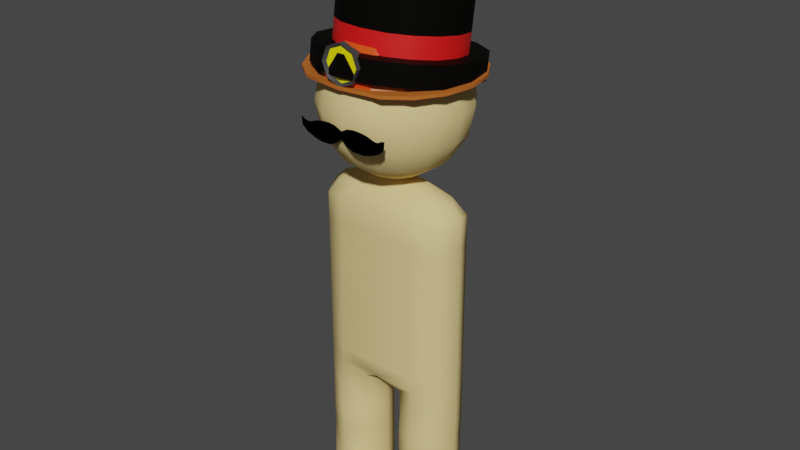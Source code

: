 # Source: player.blend  (saved by Blender 3.3.6; exported with 4.5.12 LTS)
import bpy
from mathutils import Matrix  # noqa: F401  (used for matrix-valued properties, if any)

bpy.ops.wm.read_factory_settings(use_empty=True)
scene = bpy.context.scene
scene.name = 'Scene'

# ---- collections
col_collection = bpy.data.collections.new('Collection'); scene.collection.children.link(col_collection)

# ---- materials (node trees are filled in below, after node groups)
mat_skin = bpy.data.materials.new('Skin')
mat_skin.alpha_threshold = 0.0
mat_skin.use_transparent_shadow = False
mat_skin.roughness = 0.5
mat_skin.line_color = (0.0, 0.0, 0.0, 1.0)
mat_hardhatbase = bpy.data.materials.new('HardHatBase')
mat_hardhatbase.alpha_threshold = 0.0
mat_hardhatbase.use_transparent_shadow = False
mat_hardhatbase.roughness = 0.5
mat_hardhatbase.line_color = (0.0, 0.0, 0.0, 1.0)
mat_hardhatlamp = bpy.data.materials.new('HardHatLamp')
mat_hardhatlamp.use_transparent_shadow = False
mat_hardhatlampbase = bpy.data.materials.new('HardHatLampBase')
mat_hardhatlampbase.use_transparent_shadow = False
mat_hardhatcrest = bpy.data.materials.new('HardHatCrest')
mat_hardhatcrest.use_transparent_shadow = False
mat_mustache = bpy.data.materials.new('Mustache')
mat_mustache.alpha_threshold = 0.0
mat_mustache.use_transparent_shadow = False
mat_mustache.roughness = 0.5
mat_mustache.line_color = (0.0, 0.0, 0.0, 1.0)
mat_tophatbase = bpy.data.materials.new('TopHatBase')
mat_tophatbase.alpha_threshold = 0.0
mat_tophatbase.use_transparent_shadow = False
mat_tophatbase.roughness = 0.5
mat_tophatbase.line_color = (0.0, 0.0, 0.0, 1.0)
mat_tophattrim = bpy.data.materials.new('TopHatTrim')
mat_tophattrim.use_transparent_shadow = False

# ---- node groups
ng_auto_smooth = bpy.data.node_groups.new('Auto Smooth', 'GeometryNodeTree')
_s = ng_auto_smooth.interface.new_socket(name='Geometry', in_out='OUTPUT', socket_type='NodeSocketGeometry')
_s = ng_auto_smooth.interface.new_socket(name='Geometry', in_out='INPUT', socket_type='NodeSocketGeometry')
_s = ng_auto_smooth.interface.new_socket(name='Angle', in_out='INPUT', socket_type='NodeSocketFloat')
_s.subtype = 'ANGLE'
_s.min_value = 0.0
_s.max_value = 3.142
ng_auto_smooth.is_modifier = True
_N = ng_auto_smooth.nodes; _L = ng_auto_smooth.links
n0 = _N.new('NodeGroupOutput'); n0.name = 'Group Output'; n0.location = (480, -100)
n1 = _N.new('NodeGroupInput'); n1.name = 'Group Input'; n1.location = (-420, -300)
n2 = _N.new('NodeGroupInput'); n2.name = 'Group Input.001'; n2.location = (-60, -100)
n3 = _N.new('GeometryNodeSetShadeSmooth'); n3.name = 'Set Shade Smooth'; n3.location = (120, -100)
n3.domain = 'EDGE'
n4 = _N.new('GeometryNodeSetShadeSmooth'); n4.name = 'Set Shade Smooth.001'; n4.location = (300, -100)
n5 = _N.new('GeometryNodeInputMeshEdgeAngle'); n5.name = 'Edge Angle'; n5.location = (-420, -220)
n6 = _N.new('GeometryNodeInputEdgeSmooth'); n6.name = 'Is Edge Smooth'; n6.location = (-60, -160)
n7 = _N.new('GeometryNodeInputShadeSmooth'); n7.name = 'Is Face Smooth'; n7.location = (-240, -340)
n8 = _N.new('FunctionNodeBooleanMath'); n8.name = 'Boolean Math'; n8.location = (-60, -220)
n9 = _N.new('FunctionNodeCompare'); n9.name = 'Compare'; n9.location = (-240, -180)
n9.operation = 'LESS_EQUAL'
_L.new(n5.outputs[0], n9.inputs[0])
_L.new(n4.outputs[0], n0.inputs[0])
_L.new(n1.outputs[1], n9.inputs[1])
_L.new(n9.outputs[0], n8.inputs[0])
_L.new(n7.outputs[0], n8.inputs[1])
_L.new(n2.outputs[0], n3.inputs[0])
_L.new(n6.outputs[0], n3.inputs[1])
_L.new(n3.outputs[0], n4.inputs[0])
_L.new(n8.outputs[0], n3.inputs[2])
n0.is_active_output = True

# ---- material node trees
mat_skin.use_nodes = True; mat_skin.node_tree.nodes.clear()
_N = mat_skin.node_tree.nodes; _L = mat_skin.node_tree.links
n0 = _N.new('ShaderNodeOutputMaterial'); n0.name = 'Material Output'; n0.location = (300, 300)
n1 = _N.new('ShaderNodeBsdfPrincipled'); n1.name = 'Principled BSDF'; n1.location = (10, 300)
n1.distribution = 'GGX'
n1.subsurface_method = 'RANDOM_WALK_SKIN'
n1.inputs[0].default_value = (0.8, 0.6219, 0.2695, 1.0)
n1.inputs[3].default_value = 1.45
n1.inputs[13].default_value = 0.0
n1.inputs[27].default_value = (0.0, 0.0, 0.0, 1.0)
n1.inputs[28].default_value = 1.0
n2 = _N.new('ShaderNodeHueSaturation'); n2.name = 'Hue Saturation Value'; n2.location = (-280, 280)
n2.inputs[0].default_value = 0.0
_L.new(n1.outputs[0], n0.inputs[0])
n0.is_active_output = True
mat_hardhatbase.use_nodes = True; mat_hardhatbase.node_tree.nodes.clear()
_N = mat_hardhatbase.node_tree.nodes; _L = mat_hardhatbase.node_tree.links
n0 = _N.new('ShaderNodeOutputMaterial'); n0.name = 'Material Output'; n0.location = (300, 300)
n1 = _N.new('ShaderNodeBsdfPrincipled'); n1.name = 'Principled BSDF'; n1.location = (10, 300)
n1.distribution = 'GGX'
n1.subsurface_method = 'RANDOM_WALK_SKIN'
n1.inputs[0].default_value = (0.5173, 0.1369, 0.01961, 1.0)
n1.inputs[3].default_value = 1.45
n1.inputs[27].default_value = (0.0, 0.0, 0.0, 1.0)
n1.inputs[28].default_value = 1.0
_L.new(n1.outputs[0], n0.inputs[0])
n0.is_active_output = True
mat_hardhatlamp.use_nodes = True; mat_hardhatlamp.node_tree.nodes.clear()
_N = mat_hardhatlamp.node_tree.nodes; _L = mat_hardhatlamp.node_tree.links
n0 = _N.new('ShaderNodeBsdfPrincipled'); n0.name = 'Principled BSDF'; n0.location = (10, 300)
n0.distribution = 'GGX'
n0.subsurface_method = 'RANDOM_WALK_SKIN'
n0.inputs[0].default_value = (1.0, 0.9055, 0.0, 1.0)
n0.inputs[3].default_value = 1.45
n0.inputs[27].default_value = (0.0, 0.0, 0.0, 1.0)
n0.inputs[28].default_value = 1.0
n1 = _N.new('ShaderNodeOutputMaterial'); n1.name = 'Material Output'; n1.location = (300, 300)
_L.new(n0.outputs[0], n1.inputs[0])
n1.is_active_output = True
mat_hardhatlampbase.use_nodes = True; mat_hardhatlampbase.node_tree.nodes.clear()
_N = mat_hardhatlampbase.node_tree.nodes; _L = mat_hardhatlampbase.node_tree.links
n0 = _N.new('ShaderNodeBsdfPrincipled'); n0.name = 'Principled BSDF'; n0.location = (10, 300)
n0.distribution = 'GGX'
n0.subsurface_method = 'RANDOM_WALK_SKIN'
n0.inputs[0].default_value = (0.04955, 0.04955, 0.04955, 1.0)
n0.inputs[3].default_value = 1.45
n0.inputs[27].default_value = (0.0, 0.0, 0.0, 1.0)
n0.inputs[28].default_value = 1.0
n1 = _N.new('ShaderNodeOutputMaterial'); n1.name = 'Material Output'; n1.location = (300, 300)
_L.new(n0.outputs[0], n1.inputs[0])
n1.is_active_output = True
mat_hardhatcrest.use_nodes = True; mat_hardhatcrest.node_tree.nodes.clear()
_N = mat_hardhatcrest.node_tree.nodes; _L = mat_hardhatcrest.node_tree.links
n0 = _N.new('ShaderNodeBsdfPrincipled'); n0.name = 'Principled BSDF'; n0.location = (10, 300)
n0.distribution = 'GGX'
n0.subsurface_method = 'RANDOM_WALK_SKIN'
n0.inputs[0].default_value = (0.8, 0.0752, 0.004678, 1.0)
n0.inputs[3].default_value = 1.45
n0.inputs[27].default_value = (0.0, 0.0, 0.0, 1.0)
n0.inputs[28].default_value = 1.0
n1 = _N.new('ShaderNodeOutputMaterial'); n1.name = 'Material Output'; n1.location = (300, 300)
_L.new(n0.outputs[0], n1.inputs[0])
n1.is_active_output = True
mat_mustache.use_nodes = True; mat_mustache.node_tree.nodes.clear()
_N = mat_mustache.node_tree.nodes; _L = mat_mustache.node_tree.links
n0 = _N.new('ShaderNodeOutputMaterial'); n0.name = 'Material Output'; n0.location = (300, 300)
n1 = _N.new('ShaderNodeBsdfPrincipled'); n1.name = 'Principled BSDF'; n1.location = (10, 300)
n1.distribution = 'GGX'
n1.subsurface_method = 'RANDOM_WALK_SKIN'
n1.inputs[0].default_value = (0.0, 0.0, 0.0, 1.0)
n1.inputs[3].default_value = 1.45
n1.inputs[13].default_value = 0.0
n1.inputs[27].default_value = (0.0, 0.0, 0.0, 1.0)
n1.inputs[28].default_value = 1.0
n2 = _N.new('ShaderNodeHueSaturation'); n2.name = 'Hue Saturation Value'; n2.location = (-280, 280)
n2.inputs[0].default_value = 0.0
_L.new(n1.outputs[0], n0.inputs[0])
n0.is_active_output = True
mat_tophatbase.use_nodes = True; mat_tophatbase.node_tree.nodes.clear()
_N = mat_tophatbase.node_tree.nodes; _L = mat_tophatbase.node_tree.links
n0 = _N.new('ShaderNodeOutputMaterial'); n0.name = 'Material Output'; n0.location = (300, 300)
n1 = _N.new('ShaderNodeBsdfPrincipled'); n1.name = 'Principled BSDF'; n1.location = (10, 300)
n1.distribution = 'GGX'
n1.subsurface_method = 'RANDOM_WALK_SKIN'
n1.inputs[0].default_value = (0.003095, 0.002765, 0.001896, 1.0)
n1.inputs[3].default_value = 1.45
n1.inputs[13].default_value = 0.02362
n1.inputs[27].default_value = (0.0, 0.0, 0.0, 1.0)
n1.inputs[28].default_value = 1.0
n2 = _N.new('ShaderNodeHueSaturation'); n2.name = 'Hue Saturation Value'; n2.location = (-280, 280)
n2.inputs[0].default_value = 0.0
_L.new(n1.outputs[0], n0.inputs[0])
n0.is_active_output = True
mat_tophattrim.use_nodes = True; mat_tophattrim.node_tree.nodes.clear()
_N = mat_tophattrim.node_tree.nodes; _L = mat_tophattrim.node_tree.links
n0 = _N.new('ShaderNodeBsdfPrincipled'); n0.name = 'Principled BSDF'; n0.location = (10, 300)
n0.distribution = 'GGX'
n0.subsurface_method = 'RANDOM_WALK_SKIN'
n0.inputs[0].default_value = (0.8, 0.007796, 0.007796, 1.0)
n0.inputs[3].default_value = 1.45
n0.inputs[27].default_value = (0.0, 0.0, 0.0, 1.0)
n0.inputs[28].default_value = 1.0
n1 = _N.new('ShaderNodeOutputMaterial'); n1.name = 'Material Output'; n1.location = (300, 300)
_L.new(n0.outputs[0], n1.inputs[0])
n1.is_active_output = True

# ---- world
world_world = bpy.data.worlds.new('World'); scene.world = world_world
world_world.use_nodes = True; world_world.node_tree.nodes.clear()
_N = world_world.node_tree.nodes; _L = world_world.node_tree.links
n0 = _N.new('ShaderNodeOutputWorld'); n0.name = 'World Output'; n0.location = (300, 300)
n1 = _N.new('ShaderNodeBackground'); n1.name = 'Background'; n1.location = (10, 300)
n1.inputs[0].default_value = (0.05088, 0.05088, 0.05088, 1.0)
_L.new(n1.outputs[0], n0.inputs[0])
n0.is_active_output = True
world_world.color = (0.05088, 0.05088, 0.05088)
world_world.use_sun_shadow = False
world_world.sun_shadow_jitter_overblur = 0.0

# ---- meshes
me_cube = bpy.data.meshes.new('Cube')
me_cube.from_pydata([(-0.146, 0.1039, -0.4773), (-0.2195, 0.07349, -0.4773), (-0.07249, 0.07349, -0.4773), (-0.07249, -0.08022, -0.4773), (-0.04205, 2.258e-10, -0.4773), (-0.2195, -0.08022, -0.4773), (-0.146, -0.1107, -0.4773), (-0.1478, 0.1039, 0.05254), (-0.2213, 0.07349, 0.05254), (-0.2517, 7.18e-10, 0.05254), (-0.2213, -0.07349, 0.05254), (-0.1478, -0.1039, 0.05254), (0.0, -0.1035, 0.05254), (-0.2499, 2.258e-10, -0.4773), (0.0, 0.1038, 0.05254), (0.0, 0.07596, 0.004244), (0.0, 7.18e-10, 0.004244), (0.0, -0.1035, 0.004244), (-0.1478, -0.1039, 0.004244), (-0.2213, -0.07349, 0.004244), (-0.2517, 7.18e-10, 0.004244), (-0.2213, 0.07353, 0.004244), (-0.1478, 0.1128, 0.004244), (-0.1478, 0.106, -0.04026), (-0.2213, 0.07349, -0.04026), (-0.2517, 7.18e-10, -0.04026), (-0.2213, -0.07349, -0.04026), (-0.1478, -0.1039, -0.04026), (-0.07432, -0.07349, -0.04026), (-0.04388, 7.18e-10, -0.04026), (-0.07432, 0.07349, -0.04026), (-0.07432, 0.07329, -0.1593), (-0.04388, 7.18e-10, -0.1593), (-0.07432, -0.07415, -0.1593), (-0.1478, -0.108, -0.1593), (-0.2213, -0.074, -0.1593), (-0.2517, 7.18e-10, -0.1593), (-0.2213, 0.07334, -0.1593), (-0.1478, 0.1027, -0.1593), (-0.146, 0.1014, -0.2014), (-0.2195, 0.07279, -0.2014), (-0.2499, 2.258e-10, -0.2014), (-0.2195, -0.07583, -0.2014), (-0.146, -0.1125, -0.2014), (-0.07249, -0.07583, -0.2014), (-0.04205, 2.258e-10, -0.2014), (-0.07249, 0.07279, -0.2014), (-0.07249, 0.07267, -0.2271), (-0.04205, 2.258e-10, -0.2271), (-0.07249, -0.07626, -0.2271), (-0.146, -0.1136, -0.2271), (-0.2195, -0.07626, -0.2271), (-0.2499, 2.258e-10, -0.2271), (-0.2195, 0.07267, -0.2271), (-0.146, 0.101, -0.2271), (-0.146, 0.1014, -0.2546), (-0.2195, 0.07281, -0.2546), (-0.2499, 2.258e-10, -0.2546), (-0.2195, -0.07577, -0.2546), (-0.146, -0.1124, -0.2546), (-0.07249, -0.07577, -0.2546), (-0.04205, 2.258e-10, -0.2546), (-0.07249, 0.07281, -0.2546), (-0.07249, 0.07334, -0.2967), (-0.04205, 2.258e-10, -0.2967), (-0.07249, -0.074, -0.2967), (-0.146, -0.1078, -0.2967), (-0.2195, -0.074, -0.2967), (-0.2499, 2.258e-10, -0.2967), (-0.2195, 0.07334, -0.2967), (-0.146, 0.1028, -0.2967), (-0.146, 0.1039, -0.4982), (-0.2195, 0.07349, -0.4982), (-0.2499, -0.02878, -0.4982), (-0.2195, -0.1386, -0.4982), (-0.146, -0.169, -0.4982), (-0.07249, -0.1386, -0.4982), (-0.04205, 2.258e-10, -0.4982), (-0.07249, 0.07349, -0.4982), (-0.14, 0.1039, 0.6222), (-0.2213, 0.07349, 0.6014), (-0.2517, 7.18e-10, 0.6222), (-0.2213, -0.07349, 0.6014), (-0.14, -0.1039, 0.6222), (0.0, -0.1035, 0.6222), (0.0, 0.1038, 0.6222), (-0.1097, 0.07483, 0.6588), (-0.1832, 0.04795, 0.6588), (-0.2136, 7.18e-10, 0.6588), (-0.1832, -0.04975, 0.6588), (-0.1097, -0.07805, 0.6588), (0.0, -0.07777, 0.6588), (0.0, 0.08397, 0.6588), (-0.0678, 0.03998, 0.6943), (-0.107, 0.02565, 0.6943), (-0.1232, 7.825e-05, 0.6943), (-0.107, -0.02645, 0.6943), (-0.0678, -0.04154, 0.6943), (0.0, -0.04139, 0.6943), (0.0, 0.04486, 0.6943), (-0.01571, 0.0291, 0.701), (-0.02909, 0.01869, 0.701), (-0.03463, 0.0001027, 0.701), (-0.02909, -0.01918, 0.701), (-0.01571, -0.03015, 0.701), (0.0, -0.03279, 0.701), (0.0, 0.03265, 0.701), (-0.01571, 0.0291, 0.7763), (-0.02909, 0.01869, 0.7763), (-0.03463, 0.0001027, 0.7763), (-0.02909, -0.01918, 0.7763), (-0.01571, -0.03015, 0.7763), (0.0, -0.03279, 0.7763), (0.0, 0.03265, 0.7763), (0.0, 0.2255, 1.046), (0.0, 0.2441, 0.9522), (0.0, 0.2255, 0.8588), (0.0, 0.09339, 0.7268), (0.0, -0.09339, 1.178), (0.0, -0.1726, 1.125), (0.0, -0.2255, 1.046), (0.0, -0.2441, 0.9522), (0.0, -0.2255, 0.8588), (0.0, -0.1726, 0.7797), (0.0, -0.09339, 0.7268), (0.0, 4.412e-08, 0.7082), (0.0, 4.412e-08, 1.196), (-0.03612, -0.08629, 1.178), (-0.06642, -0.1594, 1.125), (-0.08667, -0.2083, 1.046), (-0.09378, -0.2255, 0.9522), (-0.08667, -0.2083, 0.8588), (-0.06642, -0.1594, 0.7797), (-0.03612, -0.08629, 0.7268), (-0.06642, -0.06604, 1.178), (-0.1224, -0.122, 1.125), (-0.1598, -0.1594, 1.046), (-0.173, -0.1726, 0.9522), (-0.1598, -0.1594, 0.8588), (-0.1224, -0.122, 0.7797), (-0.06642, -0.06604, 0.7268), (-0.08667, -0.03574, 1.178), (-0.1598, -0.06604, 1.125), (-0.2087, -0.08629, 1.046), (-0.2259, -0.09339, 0.9522), (-0.2087, -0.08629, 0.8588), (-0.1598, -0.06604, 0.7797), (-0.08667, -0.03574, 0.7268), (-0.09378, 8.776e-08, 1.178), (-0.173, 1.241e-07, 1.125), (-0.2259, 1.314e-07, 1.046), (-0.2444, 1.678e-07, 0.9522), (-0.2259, 1.314e-07, 0.8588), (-0.173, 1.241e-07, 0.7797), (-0.09378, 8.776e-08, 0.7268), (-0.08667, 0.03574, 1.178), (-0.1598, 0.06604, 1.125), (-0.2087, 0.08629, 1.046), (-0.2259, 0.0934, 0.9522), (-0.2087, 0.08629, 0.8588), (-0.1598, 0.06604, 0.7797), (-0.08667, 0.03574, 0.7268), (-0.06642, 0.06604, 1.178), (-0.1224, 0.122, 1.125), (-0.1598, 0.1594, 1.046), (-0.173, 0.1726, 0.9522), (-0.1598, 0.1594, 0.8588), (-0.1224, 0.122, 0.7797), (-0.06642, 0.06604, 0.7268), (-0.03612, 0.08629, 1.178), (-0.06642, 0.1594, 1.125), (-0.08667, 0.2083, 1.046), (-0.09378, 0.2255, 0.9522), (-0.08667, 0.2083, 0.8588), (-0.06642, 0.1594, 0.7797), (-0.03612, 0.08629, 0.7268), (0.0, 0.09339, 1.178), (0.0, 0.1726, 1.125), (0.0, 0.1726, 0.7797), (0.0, 0.1038, 0.5276), (0.0, 0.1038, 0.4326), (0.0, 0.1038, 0.3377), (0.0, 0.1038, 0.2427), (0.0, 0.1038, 0.1478), (-0.1413, 0.1039, 0.5276), (-0.1426, 0.1039, 0.4326), (-0.1439, 0.1039, 0.3377), (-0.1452, 0.1039, 0.2427), (-0.1465, 0.1039, 0.1478), (-0.2517, 7.18e-10, 0.5276), (-0.2517, 7.18e-10, 0.4326), (-0.2517, 7.18e-10, 0.3377), (-0.2517, 7.18e-10, 0.2427), (-0.2517, 7.18e-10, 0.1478), (-0.1413, -0.1039, 0.5276), (-0.1426, -0.1039, 0.4326), (-0.1439, -0.1039, 0.3377), (-0.1452, -0.1039, 0.2427), (-0.1465, -0.1039, 0.1478), (-0.2213, -0.07349, 0.5102), (-0.2213, -0.07349, 0.4187), (-0.2213, -0.07349, 0.3273), (-0.2213, -0.07349, 0.2358), (-0.2213, -0.07349, 0.1443), (-0.2213, 0.07349, 0.5102), (-0.2213, 0.07349, 0.4187), (-0.2213, 0.07349, 0.3273), (-0.2213, 0.07349, 0.2358), (-0.2213, 0.07349, 0.1443), (0.0, -0.1035, 0.1478), (0.0, -0.1035, 0.2427), (0.0, -0.1035, 0.3377), (0.0, -0.1035, 0.4326), (0.0, -0.1035, 0.5276)], [], [(74, 5, 13, 73), (76, 3, 6, 75), (78, 2, 4, 77), (73, 13, 1, 72), (75, 6, 5, 74), (77, 4, 3, 76), (71, 0, 2, 78), (21, 8, 7, 22), (22, 7, 14, 15), (72, 71, 78, 77, 76, 75, 74, 73), (18, 11, 10, 19), (20, 9, 8, 21), (72, 1, 0, 71), (17, 12, 11, 18), (19, 10, 9, 20), (26, 19, 20, 25), (28, 17, 18, 27), (30, 15, 16, 29), (25, 20, 21, 24), (27, 18, 19, 26), (29, 16, 17, 28), (23, 22, 15, 30), (24, 21, 22, 23), (31, 30, 29, 32), (33, 28, 27, 34), (35, 26, 25, 36), (37, 24, 23, 38), (38, 23, 30, 31), (32, 29, 28, 33), (34, 27, 26, 35), (36, 25, 24, 37), (43, 34, 35, 42), (45, 32, 33, 44), (39, 38, 31, 46), (40, 37, 38, 39), (42, 35, 36, 41), (44, 33, 34, 43), (46, 31, 32, 45), (41, 36, 37, 40), (54, 39, 46, 47), (48, 45, 44, 49), (50, 43, 42, 51), (52, 41, 40, 53), (47, 46, 45, 48), (49, 44, 43, 50), (51, 42, 41, 52), (53, 40, 39, 54), (60, 49, 50, 59), (62, 47, 48, 61), (57, 52, 53, 56), (59, 50, 51, 58), (61, 48, 49, 60), (55, 54, 47, 62), (56, 53, 54, 55), (58, 51, 52, 57), (63, 62, 61, 64), (65, 60, 59, 66), (67, 58, 57, 68), (69, 56, 55, 70), (70, 55, 62, 63), (64, 61, 60, 65), (66, 59, 58, 67), (68, 57, 56, 69), (5, 67, 68, 13), (3, 65, 66, 6), (2, 63, 64, 4), (13, 68, 69, 1), (6, 66, 67, 5), (4, 64, 65, 3), (0, 70, 63, 2), (1, 69, 70, 0), (203, 193, 9, 10), (209, 198, 11, 12), (208, 188, 7, 8), (198, 203, 10, 11), (188, 183, 14, 7), (193, 208, 8, 9), (83, 84, 91, 90), (81, 82, 89, 88), (79, 80, 87, 86), (85, 79, 86, 92), (82, 83, 90, 89), (80, 81, 88, 87), (90, 91, 98, 97), (88, 89, 96, 95), (86, 87, 94, 93), (92, 86, 93, 99), (89, 90, 97, 96), (87, 88, 95, 94), (97, 98, 105, 104), (106, 100, 107, 113), (95, 96, 103, 102), (93, 94, 101, 100), (99, 93, 100, 106), (96, 97, 104, 103), (94, 95, 102, 101), (108, 109, 110, 111, 112, 113, 107), (103, 104, 111, 110), (101, 102, 109, 108), (104, 105, 112, 111), (102, 103, 110, 109), (100, 101, 108, 107), (120, 119, 128, 129), (118, 126, 127), (125, 124, 133), (123, 122, 131, 132), (121, 120, 129, 130), (119, 118, 127, 128), (124, 123, 132, 133), (122, 121, 130, 131), (125, 133, 140), (132, 131, 138, 139), (130, 129, 136, 137), (128, 127, 134, 135), (133, 132, 139, 140), (131, 130, 137, 138), (129, 128, 135, 136), (127, 126, 134), (135, 134, 141, 142), (140, 139, 146, 147), (138, 137, 144, 145), (136, 135, 142, 143), (134, 126, 141), (125, 140, 147), (139, 138, 145, 146), (137, 136, 143, 144), (147, 146, 153, 154), (145, 144, 151, 152), (143, 142, 149, 150), (141, 126, 148), (125, 147, 154), (146, 145, 152, 153), (144, 143, 150, 151), (142, 141, 148, 149), (148, 126, 155), (125, 154, 161), (153, 152, 159, 160), (151, 150, 157, 158), (149, 148, 155, 156), (154, 153, 160, 161), (152, 151, 158, 159), (150, 149, 156, 157), (160, 159, 166, 167), (158, 157, 164, 165), (156, 155, 162, 163), (161, 160, 167, 168), (159, 158, 165, 166), (157, 156, 163, 164), (155, 126, 162), (125, 161, 168), (168, 167, 174, 175), (166, 165, 172, 173), (164, 163, 170, 171), (162, 126, 169), (125, 168, 175), (167, 166, 173, 174), (165, 164, 171, 172), (163, 162, 169, 170), (173, 172, 115, 116), (171, 170, 177, 114), (169, 126, 176), (125, 175, 117), (174, 173, 116, 178), (172, 171, 114, 115), (170, 169, 176, 177), (175, 174, 178, 117), (81, 80, 204, 189), (189, 204, 205, 190), (190, 205, 206, 191), (191, 206, 207, 192), (192, 207, 208, 193), (79, 85, 179, 184), (184, 179, 180, 185), (185, 180, 181, 186), (186, 181, 182, 187), (187, 182, 183, 188), (83, 82, 199, 194), (194, 199, 200, 195), (195, 200, 201, 196), (196, 201, 202, 197), (197, 202, 203, 198), (80, 79, 184, 204), (204, 184, 185, 205), (205, 185, 186, 206), (206, 186, 187, 207), (207, 187, 188, 208), (84, 83, 194, 213), (213, 194, 195, 212), (212, 195, 196, 211), (211, 196, 197, 210), (210, 197, 198, 209), (82, 81, 189, 199), (199, 189, 190, 200), (200, 190, 191, 201), (201, 191, 192, 202), (202, 192, 193, 203)])
me_cube.polygons.foreach_set('use_smooth', [True] * 196)
_uv = me_cube.uv_layers.new(name='UVMap')
_uv.uv.foreach_set('vector', [0.0, 0.0, 0.0, 0.0, 0.0, 0.0, 0.0, 0.0, 0.0, 0.0, 0.0, 0.0, 0.0, 0.0, 0.0, 0.0, 0.0, 0.0, 0.0, 0.0, 0.0, 0.0, 0.0, 0.0, 0.0, 0.0, 0.0, 0.0, 0.0, 0.0, 0.0, 0.0, 0.0, 0.0, 0.0, 0.0, 0.0, 0.0, 0.0, 0.0, 0.0, 0.0, 0.0, 0.0, 0.0, 0.0, 0.0, 0.0, 0.0, 0.0, 0.0, 0.0, 0.0, 0.0, 0.0, 0.0, 0.0, 0.0, 0.0, 0.0, 0.0, 0.0, 0.0, 0.0, 0.0, 0.0, 0.0, 0.0, 0.0, 0.0, 0.0, 0.0, 0.0, 0.0, 0.0, 0.0, 0.0, 0.0, 0.0, 0.0, 0.0, 0.0, 0.0, 0.0, 0.0, 0.0, 0.0, 0.0, 0.0, 0.0, 0.0, 0.0, 0.0, 0.0, 0.0, 0.0, 0.0, 0.0, 0.0, 0.0, 0.0, 0.0, 0.0, 0.0, 0.0, 0.0, 0.0, 0.0, 0.0, 0.0, 0.0, 0.0, 0.0, 0.0, 0.0, 0.0, 0.0, 0.0, 0.0, 0.0, 0.0, 0.0, 0.0, 0.0, 0.0, 0.0, 0.0, 0.0, 0.0, 0.0, 0.0, 0.0, 0.0, 0.0, 0.0, 0.0, 0.0, 0.0, 0.0, 0.0, 0.0, 0.0, 0.0, 0.0, 0.0, 0.0, 0.0, 0.0, 0.0, 0.0, 0.0, 0.0, 0.0, 0.0, 0.0, 0.0, 0.0, 0.0, 0.0, 0.0, 0.0, 0.0, 0.0, 0.0, 0.0, 0.0, 0.0, 0.0, 0.0, 0.0, 0.0, 0.0, 0.0, 0.0, 0.0, 0.0, 0.0, 0.0, 0.0, 0.0, 0.0, 0.0, 0.0, 0.0, 0.0, 0.0, 0.0, 0.0, 0.0, 0.0, 0.0, 0.0, 0.0, 0.0, 0.0, 0.0, 0.0, 0.0, 0.0, 0.0, 0.0, 0.0, 0.0, 0.0, 0.0, 0.0, 0.0, 0.0, 0.0, 0.0, 0.0, 0.0, 0.0, 0.0, 0.0, 0.0, 0.0, 0.0, 0.0, 0.0, 0.0, 0.0, 0.0, 0.0, 0.0, 0.0, 0.0, 0.0, 0.0, 0.0, 0.0, 0.0, 0.0, 0.0, 0.0, 0.0, 0.0, 0.0, 0.0, 0.0, 0.0, 0.0, 0.0, 0.0, 0.0, 0.0, 0.0, 0.0, 0.0, 0.0, 0.0, 0.0, 0.0, 0.0, 0.0, 0.0, 0.0, 0.0, 0.0, 0.0, 0.0, 0.0, 0.0, 0.0, 0.0, 0.0, 0.0, 0.0, 0.0, 0.0, 0.0, 0.0, 0.0, 0.0, 0.0, 0.0, 0.0, 0.0, 0.0, 0.0, 0.0, 0.0, 0.0, 0.0, 0.0, 0.0, 0.0, 0.0, 0.0, 0.0, 0.0, 0.0, 0.0, 0.0, 0.0, 0.0, 0.0, 0.0, 0.0, 0.0, 0.0, 0.0, 0.0, 0.0, 0.0, 0.0, 0.0, 0.0, 0.0, 0.0, 0.0, 0.0, 0.0, 0.0, 0.0, 0.0, 0.0, 0.0, 0.0, 0.0, 0.0, 0.0, 0.0, 0.0, 0.0, 0.0, 0.0, 0.0, 0.0, 0.0, 0.0, 0.0, 0.0, 0.0, 0.0, 0.0, 0.0, 0.0, 0.0, 0.0, 0.0, 0.0, 0.0, 0.0, 0.0, 0.0, 0.0, 0.0, 0.0, 0.0, 0.0, 0.0, 0.0, 0.0, 0.0, 0.0, 0.0, 0.0, 0.0, 0.0, 0.0, 0.0, 0.0, 0.0, 0.0, 0.0, 0.0, 0.0, 0.0, 0.0, 0.0, 0.0, 0.0, 0.0, 0.0, 0.0, 0.0, 0.0, 0.0, 0.0, 0.0, 0.0, 0.0, 0.0, 0.0, 0.0, 0.0, 0.0, 0.0, 0.0, 0.0, 0.0, 0.0, 0.0, 0.0, 0.0, 0.0, 0.0, 0.0, 0.0, 0.0, 0.0, 0.0, 0.0, 0.0, 0.0, 0.0, 0.0, 0.0, 0.0, 0.0, 0.0, 0.0, 0.0, 0.0, 0.0, 0.0, 0.0, 0.0, 0.0, 0.0, 0.0, 0.0, 0.0, 0.0, 0.0, 0.0, 0.0, 0.0, 0.0, 0.0, 0.0, 0.0, 0.0, 0.0, 0.0, 0.0, 0.0, 0.0, 0.0, 0.0, 0.0, 0.0, 0.0, 0.0, 0.0, 0.0, 0.0, 0.0, 0.0, 0.0, 0.0, 0.0, 0.0, 0.0, 0.0, 0.0, 0.0, 0.0, 0.0, 0.0, 0.0, 0.0, 0.0, 0.0, 0.0, 0.0, 0.0, 0.0, 0.0, 0.0, 0.0, 0.0, 0.0, 0.0, 0.0, 0.0, 0.0, 0.0, 0.0, 0.0, 0.0, 0.0, 0.0, 0.0, 0.0, 0.0, 0.0, 0.0, 0.0, 0.0, 0.0, 0.0, 0.0, 0.0, 0.0, 0.0, 0.0, 0.0, 0.0, 0.0, 0.0, 0.0, 0.0, 0.0, 0.0, 0.0, 0.0, 0.0, 0.0, 0.0, 0.0, 0.0, 0.0, 0.0, 0.0, 0.0, 0.0, 0.0, 0.0, 0.0, 0.0, 0.0, 0.0, 0.0, 0.0, 0.0, 0.0, 0.0, 0.0, 0.0, 0.0, 0.0, 0.0, 0.0, 0.0, 0.0, 0.0, 0.0, 0.0, 0.0, 0.0, 0.0, 0.0, 0.0, 0.0, 0.0, 0.0, 0.0, 0.0, 0.0, 0.0, 0.0, 0.0, 0.0, 0.0, 0.0, 0.0, 0.0, 0.0, 0.0, 0.0, 0.0, 0.0, 0.0, 0.0, 0.0, 0.0, 0.0, 0.0, 0.0, 0.0, 0.0, 0.0, 0.0, 0.0, 0.0, 0.0, 0.0, 0.0, 0.0, 0.0, 0.0, 0.0, 0.0, 0.0, 0.0, 0.0, 0.0, 0.0, 0.0, 0.0, 0.0, 0.0, 0.0, 0.0, 0.0, 0.0, 0.0, 0.0, 0.0, 0.0, 0.0, 0.0, 0.0, 0.0, 0.0, 0.0, 0.0, 0.0, 0.0, 0.0, 0.0, 0.0, 0.0, 0.0, 0.0, 0.0, 0.0, 0.0, 0.0, 0.0, 0.0, 0.0, 0.0, 0.0, 0.0, 0.0, 0.0, 0.0, 0.0, 0.0, 0.0, 0.0, 0.0, 0.0, 0.0, 0.0, 0.0, 0.0, 0.0, 0.0, 0.0, 0.0, 0.0, 0.0, 0.0, 0.0, 0.0, 0.0, 0.0, 0.0, 0.0, 0.0, 0.0, 0.0, 0.0, 0.0, 0.0, 0.0, 0.0, 0.0, 0.0, 0.0, 0.0, 0.0, 0.0, 0.0, 0.0, 0.0, 0.0, 0.0, 0.0, 0.0, 0.0, 0.0, 0.0, 0.0, 0.0, 0.0, 0.0, 0.0, 0.0, 0.0, 0.0, 0.0, 0.0, 0.0, 0.0, 0.0, 0.0, 0.0, 0.0, 0.0, 0.0, 0.0, 0.0, 0.0, 0.0, 0.0, 0.0, 0.0, 0.0, 0.0, 0.0, 0.0, 0.0, 0.0, 0.0, 0.0, 0.0, 0.0, 0.0, 0.0, 0.0, 0.0, 0.0, 0.0, 0.0, 0.0, 0.0, 0.0, 0.0, 0.0, 0.0, 0.0, 0.0, 0.0, 0.0, 0.0, 0.0, 0.0, 0.0, 0.0, 0.0, 0.0, 0.0, 0.0, 0.0, 0.0, 0.0, 0.0, 0.0, 0.0, 0.0, 0.0, 0.0, 0.0, 0.0, 0.0, 0.0, 0.0, 0.0, 0.0, 0.0, 0.0, 0.0, 0.0, 0.0, 0.0, 0.0, 0.0, 0.0, 0.0, 0.0, 0.0, 0.0, 0.0, 0.0, 0.0, 0.0, 0.0, 0.0, 0.0, 0.0, 0.0, 0.0, 0.0, 0.0, 0.0, 0.0, 0.0, 0.0, 0.0, 0.0, 0.0, 0.0, 0.0, 0.0, 0.0, 0.0, 0.0, 0.0, 0.0, 0.0, 0.0, 0.0, 0.0, 0.0, 0.0, 0.0, 0.0, 0.0, 0.0, 0.0, 0.0, 0.0, 0.0, 0.0, 0.0, 0.0, 0.0, 0.0, 0.0, 0.0, 0.0, 0.0, 0.0, 0.0, 0.0, 0.0, 0.0, 0.0, 0.0, 0.0, 0.0, 0.0, 0.0, 0.0, 0.0, 0.25, 0.625, 0.25, 0.75, 0.1875, 0.75, 0.1875, 0.625, 0.25, 0.875, 0.2187, 1.0, 0.1875, 0.875, 0.2187, 0.0, 0.25, 0.125, 0.1875, 0.125, 0.25, 0.25, 0.25, 0.375, 0.1875, 0.375, 0.1875, 0.25, 0.25, 0.5, 0.25, 0.625, 0.1875, 0.625, 0.1875, 0.5, 0.25, 0.75, 0.25, 0.875, 0.1875, 0.875, 0.1875, 0.75, 0.25, 0.125, 0.25, 0.25, 0.1875, 0.25, 0.1875, 0.125, 0.25, 0.375, 0.25, 0.5, 0.1875, 0.5, 0.1875, 0.375, 0.1562, 0.0, 0.1875, 0.125, 0.125, 0.125, 0.1875, 0.25, 0.1875, 0.375, 0.125, 0.375, 0.125, 0.25, 0.1875, 0.5, 0.1875, 0.625, 0.125, 0.625, 0.125, 0.5, 0.1875, 0.75, 0.1875, 0.875, 0.125, 0.875, 0.125, 0.75, 0.1875, 0.125, 0.1875, 0.25, 0.125, 0.25, 0.125, 0.125, 0.1875, 0.375, 0.1875, 0.5, 0.125, 0.5, 0.125, 0.375, 0.1875, 0.625, 0.1875, 0.75, 0.125, 0.75, 0.125, 0.625, 0.1875, 0.875, 0.1562, 1.0, 0.125, 0.875, 0.125, 0.75, 0.125, 0.875, 0.0625, 0.875, 0.0625, 0.75, 0.125, 0.125, 0.125, 0.25, 0.0625, 0.25, 0.0625, 0.125, 0.125, 0.375, 0.125, 0.5, 0.0625, 0.5, 0.0625, 0.375, 0.125, 0.625, 0.125, 0.75, 0.0625, 0.75, 0.0625, 0.625, 0.125, 0.875, 0.09375, 1.0, 0.0625, 0.875, 0.09375, 0.0, 0.125, 0.125, 0.0625, 0.125, 0.125, 0.25, 0.125, 0.375, 0.0625, 0.375, 0.0625, 0.25, 0.125, 0.5, 0.125, 0.625, 0.0625, 0.625, 0.0625, 0.5, 0.0625, 0.125, 0.0625, 0.25, 0.0, 0.25, 0.0, 0.125, 0.0625, 0.375, 0.0625, 0.5, 0.0, 0.5, 0.0, 0.375, 0.0625, 0.625, 0.0625, 0.75, 0.0, 0.75, 0.0, 0.625, 0.0625, 0.875, 0.03125, 1.0, 0.0, 0.875, 0.03125, 0.0, 0.0625, 0.125, 0.0, 0.125, 0.0625, 0.25, 0.0625, 0.375, 0.0, 0.375, 0.0, 0.25, 0.0625, 0.5, 0.0625, 0.625, 0.0, 0.625, 0.0, 0.5, 0.0625, 0.75, 0.0625, 0.875, 0.0, 0.875, 0.0, 0.75, 1.0, 0.875, 0.9687, 1.0, 0.9375, 0.875, 0.9687, 0.0, 1.0, 0.125, 0.9375, 0.125, 1.0, 0.25, 1.0, 0.375, 0.9375, 0.375, 0.9375, 0.25, 1.0, 0.5, 1.0, 0.625, 0.9375, 0.625, 0.9375, 0.5, 1.0, 0.75, 1.0, 0.875, 0.9375, 0.875, 0.9375, 0.75, 1.0, 0.125, 1.0, 0.25, 0.9375, 0.25, 0.9375, 0.125, 1.0, 0.375, 1.0, 0.5, 0.9375, 0.5, 0.9375, 0.375, 1.0, 0.625, 1.0, 0.75, 0.9375, 0.75, 0.9375, 0.625, 0.9375, 0.25, 0.9375, 0.375, 0.875, 0.375, 0.875, 0.25, 0.9375, 0.5, 0.9375, 0.625, 0.875, 0.625, 0.875, 0.5, 0.9375, 0.75, 0.9375, 0.875, 0.875, 0.875, 0.875, 0.75, 0.9375, 0.125, 0.9375, 0.25, 0.875, 0.25, 0.875, 0.125, 0.9375, 0.375, 0.9375, 0.5, 0.875, 0.5, 0.875, 0.375, 0.9375, 0.625, 0.9375, 0.75, 0.875, 0.75, 0.875, 0.625, 0.9375, 0.875, 0.9062, 1.0, 0.875, 0.875, 0.9062, 0.0, 0.9375, 0.125, 0.875, 0.125, 0.875, 0.125, 0.875, 0.25, 0.8125, 0.25, 0.8125, 0.125, 0.875, 0.375, 0.875, 0.5, 0.8125, 0.5, 0.8125, 0.375, 0.875, 0.625, 0.875, 0.75, 0.8125, 0.75, 0.8125, 0.625, 0.875, 0.875, 0.8437, 1.0, 0.8125, 0.875, 0.8437, 0.0, 0.875, 0.125, 0.8125, 0.125, 0.875, 0.25, 0.875, 0.375, 0.8125, 0.375, 0.8125, 0.25, 0.875, 0.5, 0.875, 0.625, 0.8125, 0.625, 0.8125, 0.5, 0.875, 0.75, 0.875, 0.875, 0.8125, 0.875, 0.8125, 0.75, 0.8125, 0.375, 0.8125, 0.5, 0.75, 0.5, 0.75, 0.375, 0.8125, 0.625, 0.8125, 0.75, 0.75, 0.75, 0.75, 0.625, 0.8125, 0.875, 0.7812, 1.0, 0.75, 0.875, 0.7812, 0.0, 0.8125, 0.125, 0.75, 0.125, 0.8125, 0.25, 0.8125, 0.375, 0.75, 0.375, 0.75, 0.25, 0.8125, 0.5, 0.8125, 0.625, 0.75, 0.625, 0.75, 0.5, 0.8125, 0.75, 0.8125, 0.875, 0.75, 0.875, 0.75, 0.75, 0.8125, 0.125, 0.8125, 0.25, 0.75, 0.25, 0.75, 0.125, 0.0, 0.0, 0.0, 0.0, 0.0, 0.0, 0.0, 0.0, 0.0, 0.0, 0.0, 0.0, 0.0, 0.0, 0.0, 0.0, 0.0, 0.0, 0.0, 0.0, 0.0, 0.0, 0.0, 0.0, 0.0, 0.0, 0.0, 0.0, 0.0, 0.0, 0.0, 0.0, 0.0, 0.0, 0.0, 0.0, 0.0, 0.0, 0.0, 0.0, 0.0, 0.0, 0.0, 0.0, 0.0, 0.0, 0.0, 0.0, 0.0, 0.0, 0.0, 0.0, 0.0, 0.0, 0.0, 0.0, 0.0, 0.0, 0.0, 0.0, 0.0, 0.0, 0.0, 0.0, 0.0, 0.0, 0.0, 0.0, 0.0, 0.0, 0.0, 0.0, 0.0, 0.0, 0.0, 0.0, 0.0, 0.0, 0.0, 0.0, 0.0, 0.0, 0.0, 0.0, 0.0, 0.0, 0.0, 0.0, 0.0, 0.0, 0.0, 0.0, 0.0, 0.0, 0.0, 0.0, 0.0, 0.0, 0.0, 0.0, 0.0, 0.0, 0.0, 0.0, 0.0, 0.0, 0.0, 0.0, 0.0, 0.0, 0.0, 0.0, 0.0, 0.0, 0.0, 0.0, 0.0, 0.0, 0.0, 0.0, 0.0, 0.0, 0.0, 0.0, 0.0, 0.0, 0.0, 0.0, 0.0, 0.0, 0.0, 0.0, 0.0, 0.0, 0.0, 0.0, 0.0, 0.0, 0.0, 0.0, 0.0, 0.0, 0.0, 0.0, 0.0, 0.0, 0.0, 0.0, 0.0, 0.0, 0.0, 0.0, 0.0, 0.0, 0.0, 0.0, 0.0, 0.0, 0.0, 0.0, 0.0, 0.0, 0.0, 0.0, 0.0, 0.0, 0.0, 0.0, 0.0, 0.0, 0.0, 0.0, 0.0, 0.0, 0.0, 0.0, 0.0, 0.0, 0.0, 0.0, 0.0, 0.0, 0.0, 0.0, 0.0, 0.0, 0.0, 0.0, 0.0, 0.0, 0.0, 0.0, 0.0, 0.0, 0.0, 0.0, 0.0, 0.0, 0.0, 0.0, 0.0, 0.0, 0.0, 0.0, 0.0, 0.0, 0.0, 0.0, 0.0, 0.0, 0.0, 0.0, 0.0, 0.0, 0.0, 0.0, 0.0, 0.0, 0.0, 0.0, 0.0, 0.0, 0.0, 0.0, 0.0, 0.0, 0.0, 0.0, 0.0, 0.0, 0.0, 0.0, 0.0, 0.0, 0.0, 0.0, 0.0, 0.0, 0.0, 0.0])
me_cube.materials.append(mat_skin)
me_cube.use_mirror_vertex_groups = False
me_cube.update()
me_cube_003 = bpy.data.meshes.new('Cube.003')
me_cube_003.from_pydata([(0.0, 0.2318, 1.053), (0.0, -0.2318, 1.053), (-0.07241, -0.1648, 1.131), (-0.08911, -0.2125, 1.054), (-0.06927, -0.06889, 1.187), (-0.1275, -0.1271, 1.132), (-0.1628, -0.1624, 1.055), (-0.09039, -0.03728, 1.187), (-0.1665, -0.06879, 1.132), (-0.2126, -0.0879, 1.055), (-0.09781, 8.955e-08, 1.187), (-0.1801, 1.293e-07, 1.132), (-0.2301, 1.344e-07, 1.055), (-0.09039, 0.03728, 1.187), (-0.1665, 0.06879, 1.132), (-0.2126, 0.0879, 1.055), (-0.06927, 0.06889, 1.187), (-0.1275, 0.1271, 1.132), (-0.1628, 0.1624, 1.055), (-0.07241, 0.1648, 1.131), (-0.08911, 0.2125, 1.054), (0.0, 0.2524, 1.056), (0.0, -0.2524, 1.056), (-0.1394, -0.2332, 1.056), (-0.2132, -0.1785, 1.056), (-0.2625, -0.0966, 1.056), (-0.2798, 1.365e-07, 1.056), (-0.2625, 0.0966, 1.056), (-0.2132, 0.1785, 1.056), (-0.1394, 0.2332, 1.056), (-0.06649, -0.0728, 1.185), (-0.06549, 7.406e-08, 1.193), (-0.06555, -0.02537, 1.192), (-0.06582, 0.06129, 1.188), (-0.06582, -0.06129, 1.188), (-0.06649, 0.0728, 1.185), (-0.06555, 0.02537, 1.192), (2.22e-09, -0.09749, 1.204), (2.106e-09, -0.1798, 1.149), (4.693e-10, -0.235, 1.066), (3.164e-11, 4.292e-08, 1.223), (-0.0255, -0.08994, 1.204), (-0.05882, -0.1651, 1.149), (-0.07869, -0.2164, 1.067), (-0.0255, 0.08994, 1.204), (-0.05882, 0.1651, 1.149), (-0.07869, 0.2164, 1.067), (-2.91e-09, 0.09749, 1.204), (-2.206e-09, 0.1798, 1.149), (-5.214e-11, 0.235, 1.066), (-0.02543, 5.967e-08, 1.216), (-0.02527, -0.01533, 1.215), (-0.02488, 0.03669, 1.213), (-0.02488, -0.03669, 1.213), (-0.02527, 0.01533, 1.215), (-0.05352, -0.07221, 1.203), (-0.05309, 7.4e-08, 1.21), (-0.05312, -0.02546, 1.209), (-0.05333, 0.06145, 1.205), (-0.05333, -0.06145, 1.205), (-0.05352, 0.07221, 1.203), (-0.05312, 0.02546, 1.209), (0.07241, -0.1648, 1.131), (0.08911, -0.2125, 1.054), (0.06927, -0.06889, 1.187), (0.1275, -0.1271, 1.132), (0.1628, -0.1624, 1.055), (0.09039, -0.03728, 1.187), (0.1665, -0.06879, 1.132), (0.2126, -0.0879, 1.055), (0.09781, 8.958e-08, 1.187), (0.1801, 1.293e-07, 1.132), (0.2301, 1.344e-07, 1.055), (0.09039, 0.03728, 1.187), (0.1665, 0.06879, 1.132), (0.2126, 0.0879, 1.055), (0.06927, 0.06889, 1.187), (0.1275, 0.1271, 1.132), (0.1628, 0.1624, 1.055), (0.07241, 0.1648, 1.131), (0.08911, 0.2125, 1.054), (0.1394, -0.2332, 1.056), (0.2132, -0.1785, 1.056), (0.2625, -0.0966, 1.056), (0.2798, 1.365e-07, 1.056), (0.2625, 0.0966, 1.056), (0.2132, 0.1785, 1.056), (0.1394, 0.2332, 1.056), (0.06649, -0.0728, 1.185), (0.06549, 7.402e-08, 1.193), (0.06555, -0.02537, 1.192), (0.06582, 0.06129, 1.188), (0.06582, -0.06129, 1.188), (0.06649, 0.0728, 1.185), (0.06555, 0.02537, 1.192), (0.0255, -0.08994, 1.204), (0.05882, -0.1651, 1.149), (0.07869, -0.2164, 1.067), (0.0255, 0.08994, 1.204), (0.05882, 0.1651, 1.149), (0.07869, 0.2164, 1.067), (0.02543, 5.971e-08, 1.216), (0.02527, -0.01533, 1.215), (0.02488, 0.03669, 1.213), (0.02488, -0.03669, 1.213), (0.02527, 0.01533, 1.215), (0.05352, -0.07221, 1.203), (0.05309, 7.399e-08, 1.21), (0.05312, -0.02546, 1.209), (0.05333, 0.06145, 1.205), (0.05333, -0.06145, 1.205), (0.05352, 0.07221, 1.203), (0.05312, 0.02546, 1.209), (0.0, 0.2255, 1.046), (0.0, -0.2255, 1.046), (-0.06642, -0.1594, 1.125), (-0.08667, -0.2083, 1.046), (-0.06642, -0.06604, 1.178), (-0.1224, -0.122, 1.125), (-0.1598, -0.1594, 1.046), (-0.08667, -0.03574, 1.178), (-0.1598, -0.06604, 1.125), (-0.2087, -0.08629, 1.046), (-0.09378, 8.776e-08, 1.178), (-0.173, 1.241e-07, 1.125), (-0.2259, 1.314e-07, 1.046), (-0.08667, 0.03574, 1.178), (-0.1598, 0.06604, 1.125), (-0.2087, 0.08629, 1.046), (-0.06642, 0.06604, 1.178), (-0.1224, 0.122, 1.125), (-0.1598, 0.1594, 1.046), (-0.06642, 0.1594, 1.125), (-0.08667, 0.2083, 1.046), (0.0, 0.2524, 1.046), (0.0, -0.2524, 1.046), (-0.1394, -0.2332, 1.046), (-0.2132, -0.1785, 1.046), (-0.2625, -0.0966, 1.046), (-0.2798, 1.365e-07, 1.046), (-0.2625, 0.0966, 1.046), (-0.2132, 0.1785, 1.046), (-0.1394, 0.2332, 1.046), (-0.06076, -0.06982, 1.178), (-0.06004, 7.207e-08, 1.184), (-0.06015, -0.02481, 1.183), (-0.06059, 0.06024, 1.179), (-0.06059, -0.06024, 1.179), (-0.06076, 0.06982, 1.178), (-0.06015, 0.02481, 1.183), (0.0, -0.09339, 1.195), (0.0, -0.1726, 1.142), (0.0, -0.2255, 1.063), (0.0, 4.419e-08, 1.213), (-0.02382, -0.08629, 1.195), (-0.05412, -0.1594, 1.142), (-0.07437, -0.2083, 1.063), (-0.02382, 0.08629, 1.195), (-0.05412, 0.1594, 1.142), (-0.07436, 0.2083, 1.063), (0.0, 0.09339, 1.195), (0.0, 0.1726, 1.142), (0.0, 0.2255, 1.063), (-0.023, 6.062e-08, 1.206), (-0.02304, -0.01457, 1.206), (-0.02321, 0.0353, 1.203), (-0.02321, -0.0353, 1.203), (-0.02304, 0.01457, 1.206), (-0.04846, -0.06982, 1.195), (-0.04774, 7.214e-08, 1.201), (-0.04785, -0.02481, 1.2), (-0.04828, 0.06024, 1.196), (-0.04828, -0.06024, 1.196), (-0.04846, 0.06982, 1.195), (-0.04785, 0.02481, 1.2), (0.06642, -0.1594, 1.125), (0.08667, -0.2083, 1.046), (0.06642, -0.06604, 1.178), (0.1224, -0.122, 1.125), (0.1598, -0.1594, 1.046), (0.08667, -0.03574, 1.178), (0.1598, -0.06604, 1.125), (0.2087, -0.08629, 1.046), (0.09378, 8.776e-08, 1.178), (0.173, 1.241e-07, 1.125), (0.2259, 1.314e-07, 1.046), (0.08667, 0.03574, 1.178), (0.1598, 0.06604, 1.125), (0.2087, 0.08629, 1.046), (0.06642, 0.06604, 1.178), (0.1224, 0.122, 1.125), (0.1598, 0.1594, 1.046), (0.06642, 0.1594, 1.125), (0.08667, 0.2083, 1.046), (0.1394, -0.2332, 1.046), (0.2132, -0.1785, 1.046), (0.2625, -0.0966, 1.046), (0.2798, 1.365e-07, 1.046), (0.2625, 0.0966, 1.046), (0.2132, 0.1785, 1.046), (0.1394, 0.2332, 1.046), (0.06076, -0.06982, 1.178), (0.06004, 7.207e-08, 1.184), (0.06015, -0.02481, 1.183), (0.06059, 0.06024, 1.179), (0.06059, -0.06024, 1.179), (0.06076, 0.06982, 1.178), (0.06015, 0.02481, 1.183), (0.02382, -0.08629, 1.195), (0.05412, -0.1594, 1.142), (0.07437, -0.2083, 1.063), (0.02382, 0.08629, 1.195), (0.05412, 0.1594, 1.142), (0.07436, 0.2083, 1.063), (0.023, 6.062e-08, 1.206), (0.02304, -0.01457, 1.206), (0.02321, 0.0353, 1.203), (0.02321, -0.0353, 1.203), (0.02304, 0.01457, 1.206), (0.04846, -0.06982, 1.195), (0.04774, 7.214e-08, 1.201), (0.04785, -0.02481, 1.2), (0.04828, 0.06024, 1.196), (0.04828, -0.06024, 1.196), (0.04846, 0.06982, 1.195), (0.04785, 0.02481, 1.2), (0.0, -0.1724, 1.136), (-0.01705, -0.1724, 1.13), (-0.02285, -0.1724, 1.116), (-0.01705, -0.1724, 1.102), (0.0, -0.1724, 1.096), (-0.03656, -0.2319, 1.15), (0.0, -0.2318, 1.164), (-0.05052, -0.2318, 1.116), (-0.03656, -0.2319, 1.082), (5.378e-11, -0.2318, 1.068), (-0.04228, -0.2291, 1.156), (0.0, -0.2292, 1.173), (-0.05886, -0.2291, 1.116), (-0.04228, -0.2291, 1.076), (0.0, -0.2292, 1.059), (-0.04243, -0.2284, 1.156), (-3.529e-10, -0.2371, 1.175), (-0.05905, -0.2284, 1.116), (-0.04243, -0.2284, 1.076), (0.0, -0.2371, 1.058), (-0.04346, -0.2372, 1.157), (-0.06053, -0.2372, 1.116), (-2.581e-10, -0.2284, 1.174), (-0.04346, -0.2372, 1.075), (0.0, -0.2284, 1.058), (0.01705, -0.1724, 1.13), (0.02285, -0.1724, 1.116), (0.01705, -0.1724, 1.102), (0.03656, -0.2319, 1.15), (0.05052, -0.2318, 1.116), (0.03656, -0.2319, 1.082), (0.04228, -0.2291, 1.156), (0.05886, -0.2291, 1.116), (0.04228, -0.2291, 1.076), (0.04243, -0.2284, 1.156), (0.05905, -0.2284, 1.116), (0.04243, -0.2284, 1.076), (0.04346, -0.2372, 1.157), (0.06053, -0.2372, 1.116), (0.04346, -0.2372, 1.075), (0.0, -0.1646, 1.142), (-0.02143, -0.1646, 1.135), (-0.02912, -0.1646, 1.116), (-0.02143, -0.1646, 1.098), (0.0, -0.1646, 1.09), (-0.03956, -0.2228, 1.153), (0.0, -0.2228, 1.168), (-0.05488, -0.2228, 1.116), (-0.03956, -0.2228, 1.079), (0.0, -0.2228, 1.064), (-0.04774, -0.2228, 1.162), (0.0, -0.2228, 1.181), (-0.06662, -0.2228, 1.116), (-0.04774, -0.2228, 1.07), (0.0, -0.2228, 1.052), (-0.03992, -0.2377, 1.154), (0.0, -0.2452, 1.181), (-0.05551, -0.2377, 1.116), (-0.03992, -0.2377, 1.078), (0.0, -0.2452, 1.052), (-0.04774, -0.2452, 1.162), (-0.06662, -0.2452, 1.116), (0.0, -0.2377, 1.17), (-0.04774, -0.2452, 1.07), (0.0, -0.2377, 1.062), (0.02143, -0.1646, 1.135), (0.02912, -0.1646, 1.116), (0.02143, -0.1646, 1.098), (0.03956, -0.2228, 1.153), (0.05488, -0.2228, 1.116), (0.03956, -0.2228, 1.079), (0.04774, -0.2228, 1.162), (0.06662, -0.2228, 1.116), (0.04774, -0.2228, 1.07), (0.03992, -0.2377, 1.154), (0.05551, -0.2377, 1.116), (0.03992, -0.2377, 1.078), (0.04774, -0.2452, 1.162), (0.06662, -0.2452, 1.116), (0.04774, -0.2452, 1.07)], [], [(2, 30, 4, 5), (3, 2, 5, 6), (5, 4, 7, 8), (6, 5, 8, 9), (4, 34, 32, 7), (9, 8, 11, 12), (7, 32, 31, 10), (8, 7, 10, 11), (10, 31, 36, 13), (11, 10, 13, 14), (12, 11, 14, 15), (14, 13, 16, 17), (15, 14, 17, 18), (13, 36, 33, 16), (18, 17, 19, 20), (16, 33, 35), (17, 16, 35, 19), (12, 15, 27, 26), (18, 20, 29, 28), (9, 12, 26, 25), (1, 3, 23, 22), (3, 6, 24, 23), (15, 18, 28, 27), (20, 0, 21, 29), (6, 9, 25, 24), (32, 34, 59, 57), (30, 2, 42, 55), (33, 36, 61, 58), (0, 20, 46, 49), (31, 32, 57, 56), (3, 1, 39, 43), (19, 35, 60, 45), (20, 19, 45, 46), (35, 33, 58, 60), (2, 3, 43, 42), (30, 34, 4), (36, 31, 56, 61), (34, 30, 55, 59), (39, 38, 42, 43), (37, 40, 41), (38, 37, 41, 42), (41, 53, 59, 55), (46, 45, 48, 49), (44, 40, 47), (45, 44, 47, 48), (50, 51, 40), (52, 54, 40), (51, 53, 40), (53, 41, 40), (54, 50, 40), (44, 52, 40), (45, 60, 44), (56, 57, 51, 50), (58, 61, 54, 52), (55, 42, 41), (57, 59, 53, 51), (61, 56, 50, 54), (60, 58, 52, 44), (62, 65, 64, 88), (63, 66, 65, 62), (65, 68, 67, 64), (66, 69, 68, 65), (64, 67, 90, 92), (69, 72, 71, 68), (67, 70, 89, 90), (68, 71, 70, 67), (70, 73, 94, 89), (71, 74, 73, 70), (72, 75, 74, 71), (74, 77, 76, 73), (75, 78, 77, 74), (73, 76, 91, 94), (78, 80, 79, 77), (76, 93, 91), (77, 79, 93, 76), (72, 84, 85, 75), (78, 86, 87, 80), (69, 83, 84, 72), (1, 22, 81, 63), (63, 81, 82, 66), (75, 85, 86, 78), (80, 87, 21, 0), (66, 82, 83, 69), (90, 108, 110, 92), (88, 106, 96, 62), (91, 109, 112, 94), (0, 49, 100, 80), (89, 107, 108, 90), (63, 97, 39, 1), (79, 99, 111, 93), (80, 100, 99, 79), (93, 111, 109, 91), (62, 96, 97, 63), (88, 64, 92), (94, 112, 107, 89), (92, 110, 106, 88), (39, 97, 96, 38), (37, 95, 40), (38, 96, 95, 37), (95, 106, 110, 104), (100, 49, 48, 99), (98, 47, 40), (99, 48, 47, 98), (101, 40, 102), (103, 40, 105), (102, 40, 104), (104, 40, 95), (105, 40, 101), (98, 40, 103), (99, 98, 111), (107, 101, 102, 108), (109, 103, 105, 112), (106, 95, 96), (108, 102, 104, 110), (112, 105, 101, 107), (111, 98, 103, 109), (115, 118, 117, 143), (116, 119, 118, 115), (118, 121, 120, 117), (119, 122, 121, 118), (117, 120, 145, 147), (122, 125, 124, 121), (120, 123, 144, 145), (121, 124, 123, 120), (123, 126, 149, 144), (124, 127, 126, 123), (125, 128, 127, 124), (127, 130, 129, 126), (128, 131, 130, 127), (126, 129, 146, 149), (131, 133, 132, 130), (129, 148, 146), (130, 132, 148, 129), (125, 139, 140, 128), (131, 141, 142, 133), (122, 138, 139, 125), (114, 135, 136, 116), (116, 136, 137, 119), (128, 140, 141, 131), (133, 142, 134, 113), (119, 137, 138, 122), (145, 170, 172, 147), (143, 168, 155, 115), (146, 171, 174, 149), (113, 162, 159, 133), (144, 169, 170, 145), (116, 156, 152, 114), (132, 158, 173, 148), (133, 159, 158, 132), (148, 173, 171, 146), (115, 155, 156, 116), (143, 117, 147), (149, 174, 169, 144), (147, 172, 168, 143), (152, 156, 155, 151), (150, 154, 153), (151, 155, 154, 150), (154, 168, 172, 166), (159, 162, 161, 158), (157, 160, 153), (158, 161, 160, 157), (163, 153, 164), (165, 153, 167), (164, 153, 166), (166, 153, 154), (167, 153, 163), (157, 153, 165), (158, 157, 173), (169, 163, 164, 170), (171, 165, 167, 174), (168, 154, 155), (170, 164, 166, 172), (174, 167, 163, 169), (173, 157, 165, 171), (175, 201, 177, 178), (176, 175, 178, 179), (178, 177, 180, 181), (179, 178, 181, 182), (177, 205, 203, 180), (182, 181, 184, 185), (180, 203, 202, 183), (181, 180, 183, 184), (183, 202, 207, 186), (184, 183, 186, 187), (185, 184, 187, 188), (187, 186, 189, 190), (188, 187, 190, 191), (186, 207, 204, 189), (191, 190, 192, 193), (189, 204, 206), (190, 189, 206, 192), (185, 188, 198, 197), (191, 193, 200, 199), (182, 185, 197, 196), (114, 176, 194, 135), (176, 179, 195, 194), (188, 191, 199, 198), (193, 113, 134, 200), (179, 182, 196, 195), (203, 205, 223, 221), (201, 175, 209, 219), (204, 207, 225, 222), (113, 193, 213, 162), (202, 203, 221, 220), (176, 114, 152, 210), (192, 206, 224, 212), (193, 192, 212, 213), (206, 204, 222, 224), (175, 176, 210, 209), (201, 205, 177), (207, 202, 220, 225), (205, 201, 219, 223), (152, 151, 209, 210), (150, 153, 208), (151, 150, 208, 209), (208, 217, 223, 219), (213, 212, 161, 162), (211, 153, 160), (212, 211, 160, 161), (214, 215, 153), (216, 218, 153), (215, 217, 153), (217, 208, 153), (218, 214, 153), (211, 216, 153), (212, 224, 211), (220, 221, 215, 214), (222, 225, 218, 216), (219, 209, 208), (221, 223, 217, 215), (225, 220, 214, 218), (224, 222, 216, 211), (22, 23, 136, 135), (23, 24, 137, 136), (24, 25, 138, 137), (25, 26, 139, 138), (26, 27, 140, 139), (27, 28, 141, 140), (28, 29, 142, 141), (29, 21, 134, 142), (81, 22, 135, 194), (82, 81, 194, 195), (83, 82, 195, 196), (84, 83, 196, 197), (85, 84, 197, 198), (86, 85, 198, 199), (87, 86, 199, 200), (21, 87, 200, 134), (227, 228, 229, 230, 226), (233, 231, 236, 238), (229, 228, 233, 234), (227, 226, 232, 231), (230, 229, 234, 235), (228, 227, 231, 233), (239, 238, 247, 249), (234, 233, 238, 239), (231, 232, 237, 236), (235, 234, 239, 240), (241, 248, 250, 244, 243), (236, 237, 242, 246), (240, 239, 249, 245), (238, 236, 246, 247), (248, 241, 246, 242), (241, 243, 247, 246), (243, 244, 249, 247), (244, 250, 245, 249), (251, 226, 230, 253, 252), (255, 258, 257, 254), (253, 256, 255, 252), (251, 254, 232, 226), (230, 235, 256, 253), (252, 255, 254, 251), (259, 265, 264, 258), (256, 259, 258, 255), (254, 257, 237, 232), (235, 240, 259, 256), (260, 261, 262, 250, 248), (257, 263, 242, 237), (240, 245, 265, 259), (258, 264, 263, 257), (248, 242, 263, 260), (260, 263, 264, 261), (261, 264, 265, 262), (262, 265, 245, 250), (267, 266, 270, 269, 268), (273, 278, 276, 271), (269, 274, 273, 268), (267, 271, 272, 266), (270, 275, 274, 269), (268, 273, 271, 267), (279, 289, 287, 278), (274, 279, 278, 273), (271, 276, 277, 272), (275, 280, 279, 274), (281, 283, 284, 290, 288), (276, 286, 282, 277), (280, 285, 289, 279), (278, 287, 286, 276), (288, 282, 286, 281), (281, 286, 287, 283), (283, 287, 289, 284), (284, 289, 285, 290), (291, 292, 293, 270, 266), (295, 294, 297, 298), (293, 292, 295, 296), (291, 266, 272, 294), (270, 293, 296, 275), (292, 291, 294, 295), (299, 298, 304, 305), (296, 295, 298, 299), (294, 272, 277, 297), (275, 296, 299, 280), (300, 288, 290, 302, 301), (297, 277, 282, 303), (280, 299, 305, 285), (298, 297, 303, 304), (288, 300, 303, 282), (300, 301, 304, 303), (301, 302, 305, 304), (302, 290, 285, 305)])
me_cube_003.polygons.foreach_set('use_smooth', [True] * 320)
me_cube_003.polygons.foreach_set('material_index', [0, 0, 0, 0, 0, 0, 0, 0, 0, 0, 0, 0, 0, 0, 0, 0, 0, 0, 0, 0, 0, 0, 0, 0, 0, 3, 3, 3, 3, 3, 3, 3, 3, 3, 3, 0, 3, 3, 3, 3, 3, 3, 3, 3, 3, 3, 3, 3, 3, 3, 3, 3, 3, 3, 3, 3, 3, 3, 0, 0, 0, 0, 0, 0, 0, 0, 0, 0, 0, 0, 0, 0, 0, 0, 0, 0, 0, 0, 0, 0, 0, 0, 0, 3, 3, 3, 3, 3, 3, 3, 3, 3, 3, 0, 3, 3, 3, 3, 3, 3, 3, 3, 3, 3, 3, 3, 3, 3, 3, 3, 3, 3, 3, 3, 3, 3, 0, 0, 0, 0, 0, 0, 0, 0, 0, 0, 0, 0, 0, 0, 0, 0, 0, 0, 0, 0, 0, 0, 0, 0, 0, 0, 0, 0, 0, 0, 0, 0, 0, 0, 0, 0, 0, 0, 0, 0, 0, 0, 0, 0, 0, 0, 0, 0, 0, 0, 0, 0, 0, 0, 0, 0, 0, 0, 0, 0, 0, 0, 0, 0, 0, 0, 0, 0, 0, 0, 0, 0, 0, 0, 0, 0, 0, 0, 0, 0, 0, 0, 0, 0, 0, 0, 0, 0, 0, 0, 0, 0, 0, 0, 0, 0, 0, 0, 0, 0, 0, 0, 0, 0, 0, 0, 0, 0, 0, 0, 0, 0, 0, 0, 0, 0, 0, 0, 0, 0, 0, 0, 0, 0, 0, 0, 0, 0, 0, 0, 0, 0, 0, 0, 0, 0, 0, 0, 0, 0, 0, 0, 0, 0, 0, 0, 0, 0, 0, 0, 0, 0, 0, 0, 0, 0, 0, 0, 0, 0, 0, 0, 0, 0, 0, 0, 0, 0, 0, 2, 2, 2, 2, 2, 2, 2, 2, 2, 1, 2, 2, 2, 2, 2, 2, 2, 0, 2, 2, 2, 2, 2, 2, 2, 2, 2, 1, 2, 2, 2, 2, 2, 2, 2])
_uv = me_cube_003.uv_layers.new(name='UVMap')
_uv.uv.foreach_set('vector', [0.1875, 0.75, 0.1367, 0.875, 0.125, 0.875, 0.125, 0.75, 0.1875, 0.625, 0.1875, 0.75, 0.125, 0.75, 0.125, 0.625, 0.125, 0.75, 0.125, 0.875, 0.0625, 0.875, 0.0625, 0.75, 0.125, 0.625, 0.125, 0.75, 0.0625, 0.75, 0.0625, 0.625, 0.125, 0.875, 0.1223, 0.886, 0.07206, 0.9132, 0.0625, 0.875, 0.0625, 0.625, 0.0625, 0.75, 0.0, 0.75, 0.0, 0.625, 0.0625, 0.875, 0.05294, 0.9132, 0.01124, 0.92, 0.0, 0.875, 0.0625, 0.75, 0.0625, 0.875, 0.0, 0.875, 0.0, 0.75, 1.0, 0.875, 0.9888, 0.92, 0.9471, 0.9132, 0.9375, 0.875, 1.0, 0.75, 1.0, 0.875, 0.9375, 0.875, 0.9375, 0.75, 1.0, 0.625, 1.0, 0.75, 0.9375, 0.75, 0.9375, 0.625, 0.9375, 0.75, 0.9375, 0.875, 0.875, 0.875, 0.875, 0.75, 0.9375, 0.625, 0.9375, 0.75, 0.875, 0.75, 0.875, 0.625, 0.9375, 0.875, 0.9279, 0.9132, 0.8777, 0.886, 0.875, 0.875, 0.875, 0.625, 0.875, 0.75, 0.8125, 0.75, 0.8125, 0.625, 0.875, 0.875, 0.8723, 0.886, 0.8633, 0.875, 0.875, 0.75, 0.875, 0.875, 0.8633, 0.875, 0.8125, 0.75, 1.0, 0.625, 0.9375, 0.625, 0.9375, 0.625, 1.0, 0.625, 0.875, 0.625, 0.8125, 0.625, 0.8125, 0.625, 0.875, 0.625, 0.0625, 0.625, 0.0, 0.625, 0.0, 0.625, 0.0625, 0.625, 0.25, 0.625, 0.1875, 0.625, 0.1875, 0.625, 0.25, 0.625, 0.1875, 0.625, 0.125, 0.625, 0.125, 0.625, 0.1875, 0.625, 0.9375, 0.625, 0.875, 0.625, 0.875, 0.625, 0.9375, 0.625, 0.8125, 0.625, 0.75, 0.625, 0.75, 0.625, 0.8125, 0.625, 0.125, 0.625, 0.0625, 0.625, 0.0625, 0.625, 0.125, 0.625, 0.07206, 0.9132, 0.1223, 0.886, 0.1223, 0.886, 0.07206, 0.9132, 0.1367, 0.875, 0.1875, 0.75, 0.1875, 0.75, 0.1367, 0.875, 0.8777, 0.886, 0.9279, 0.9132, 0.9279, 0.9132, 0.8777, 0.886, 0.75, 0.625, 0.8125, 0.625, 0.8125, 0.625, 0.75, 0.625, 0.01124, 0.92, 0.05294, 0.9132, 0.05294, 0.9132, 0.01124, 0.92, 0.1875, 0.625, 0.25, 0.625, 0.25, 0.625, 0.1875, 0.625, 0.8125, 0.75, 0.8633, 0.875, 0.8633, 0.875, 0.8125, 0.75, 0.8125, 0.625, 0.8125, 0.75, 0.8125, 0.75, 0.8125, 0.625, 0.8633, 0.875, 0.8723, 0.886, 0.8723, 0.886, 0.8633, 0.875, 0.1875, 0.75, 0.1875, 0.625, 0.1875, 0.625, 0.1875, 0.75, 0.1367, 0.875, 0.1277, 0.886, 0.125, 0.875, 0.9471, 0.9132, 0.9888, 0.92, 0.9888, 0.92, 0.9471, 0.9132, 0.1277, 0.886, 0.1367, 0.875, 0.1367, 0.875, 0.1277, 0.886, 0.25, 0.625, 0.25, 0.75, 0.1875, 0.75, 0.1875, 0.625, 0.25, 0.875, 0.2187, 1.0, 0.1875, 0.875, 0.25, 0.75, 0.25, 0.875, 0.1875, 0.875, 0.1875, 0.75, 0.1875, 0.875, 0.1395, 0.9332, 0.1277, 0.886, 0.1367, 0.875, 0.8125, 0.625, 0.8125, 0.75, 0.75, 0.75, 0.75, 0.625, 0.8125, 0.875, 0.7812, 1.0, 0.75, 0.875, 0.8125, 0.75, 0.8125, 0.875, 0.75, 0.875, 0.75, 0.75, 0.01949, 0.9529, 0.04399, 0.949, 0.03125, 1.0, 0.8895, 0.9332, 0.919, 0.949, 0.9062, 1.0, 0.08101, 0.949, 0.1105, 0.9332, 0.09375, 1.0, 0.1395, 0.9332, 0.1875, 0.875, 0.1562, 1.0, 0.956, 0.949, 0.9805, 0.9529, 0.9687, 1.0, 0.8125, 0.875, 0.8605, 0.9332, 0.8437, 1.0, 0.8125, 0.75, 0.8633, 0.875, 0.8125, 0.875, 0.01124, 0.92, 0.05294, 0.9132, 0.04399, 0.949, 0.01949, 0.9529, 0.8777, 0.886, 0.9279, 0.9132, 0.919, 0.949, 0.8895, 0.9332, 0.1367, 0.875, 0.1875, 0.75, 0.1875, 0.875, 0.07206, 0.9132, 0.1223, 0.886, 0.1105, 0.9332, 0.08101, 0.949, 0.9471, 0.9132, 0.9888, 0.92, 0.9805, 0.9529, 0.956, 0.949, 0.8633, 0.875, 0.8723, 0.886, 0.8605, 0.9332, 0.8125, 0.875, 0.1875, 0.75, 0.125, 0.75, 0.125, 0.875, 0.1367, 0.875, 0.1875, 0.625, 0.125, 0.625, 0.125, 0.75, 0.1875, 0.75, 0.125, 0.75, 0.0625, 0.75, 0.0625, 0.875, 0.125, 0.875, 0.125, 0.625, 0.0625, 0.625, 0.0625, 0.75, 0.125, 0.75, 0.125, 0.875, 0.0625, 0.875, 0.07206, 0.9132, 0.1223, 0.886, 0.0625, 0.625, 0.0, 0.625, 0.0, 0.75, 0.0625, 0.75, 0.0625, 0.875, 0.0, 0.875, 0.01124, 0.92, 0.05294, 0.9132, 0.0625, 0.75, 0.0, 0.75, 0.0, 0.875, 0.0625, 0.875, 1.0, 0.875, 0.9375, 0.875, 0.9471, 0.9132, 0.9888, 0.92, 1.0, 0.75, 0.9375, 0.75, 0.9375, 0.875, 1.0, 0.875, 1.0, 0.625, 0.9375, 0.625, 0.9375, 0.75, 1.0, 0.75, 0.9375, 0.75, 0.875, 0.75, 0.875, 0.875, 0.9375, 0.875, 0.9375, 0.625, 0.875, 0.625, 0.875, 0.75, 0.9375, 0.75, 0.9375, 0.875, 0.875, 0.875, 0.8777, 0.886, 0.9279, 0.9132, 0.875, 0.625, 0.8125, 0.625, 0.8125, 0.75, 0.875, 0.75, 0.875, 0.875, 0.8633, 0.875, 0.8723, 0.886, 0.875, 0.75, 0.8125, 0.75, 0.8633, 0.875, 0.875, 0.875, 1.0, 0.625, 1.0, 0.625, 0.9375, 0.625, 0.9375, 0.625, 0.875, 0.625, 0.875, 0.625, 0.8125, 0.625, 0.8125, 0.625, 0.0625, 0.625, 0.0625, 0.625, 0.0, 0.625, 0.0, 0.625, 0.25, 0.625, 0.25, 0.625, 0.1875, 0.625, 0.1875, 0.625, 0.1875, 0.625, 0.1875, 0.625, 0.125, 0.625, 0.125, 0.625, 0.9375, 0.625, 0.9375, 0.625, 0.875, 0.625, 0.875, 0.625, 0.8125, 0.625, 0.8125, 0.625, 0.75, 0.625, 0.75, 0.625, 0.125, 0.625, 0.125, 0.625, 0.0625, 0.625, 0.0625, 0.625, 0.07206, 0.9132, 0.07206, 0.9132, 0.1223, 0.886, 0.1223, 0.886, 0.1367, 0.875, 0.1367, 0.875, 0.1875, 0.75, 0.1875, 0.75, 0.8777, 0.886, 0.8777, 0.886, 0.9279, 0.9132, 0.9279, 0.9132, 0.75, 0.625, 0.75, 0.625, 0.8125, 0.625, 0.8125, 0.625, 0.01124, 0.92, 0.01124, 0.92, 0.05294, 0.9132, 0.05294, 0.9132, 0.1875, 0.625, 0.1875, 0.625, 0.25, 0.625, 0.25, 0.625, 0.8125, 0.75, 0.8125, 0.75, 0.8633, 0.875, 0.8633, 0.875, 0.8125, 0.625, 0.8125, 0.625, 0.8125, 0.75, 0.8125, 0.75, 0.8633, 0.875, 0.8633, 0.875, 0.8723, 0.886, 0.8723, 0.886, 0.1875, 0.75, 0.1875, 0.75, 0.1875, 0.625, 0.1875, 0.625, 0.1367, 0.875, 0.125, 0.875, 0.1277, 0.886, 0.9471, 0.9132, 0.9471, 0.9132, 0.9888, 0.92, 0.9888, 0.92, 0.1277, 0.886, 0.1277, 0.886, 0.1367, 0.875, 0.1367, 0.875, 0.25, 0.625, 0.1875, 0.625, 0.1875, 0.75, 0.25, 0.75, 0.25, 0.875, 0.1875, 0.875, 0.2187, 1.0, 0.25, 0.75, 0.1875, 0.75, 0.1875, 0.875, 0.25, 0.875, 0.1875, 0.875, 0.1367, 0.875, 0.1277, 0.886, 0.1395, 0.9332, 0.8125, 0.625, 0.75, 0.625, 0.75, 0.75, 0.8125, 0.75, 0.8125, 0.875, 0.75, 0.875, 0.7812, 1.0, 0.8125, 0.75, 0.75, 0.75, 0.75, 0.875, 0.8125, 0.875, 0.01949, 0.9529, 0.03125, 1.0, 0.04399, 0.949, 0.8895, 0.9332, 0.9062, 1.0, 0.919, 0.949, 0.08101, 0.949, 0.09375, 1.0, 0.1105, 0.9332, 0.1395, 0.9332, 0.1562, 1.0, 0.1875, 0.875, 0.956, 0.949, 0.9687, 1.0, 0.9805, 0.9529, 0.8125, 0.875, 0.8437, 1.0, 0.8605, 0.9332, 0.8125, 0.75, 0.8125, 0.875, 0.8633, 0.875, 0.01124, 0.92, 0.01949, 0.9529, 0.04399, 0.949, 0.05294, 0.9132, 0.8777, 0.886, 0.8895, 0.9332, 0.919, 0.949, 0.9279, 0.9132, 0.1367, 0.875, 0.1875, 0.875, 0.1875, 0.75, 0.07206, 0.9132, 0.08101, 0.949, 0.1105, 0.9332, 0.1223, 0.886, 0.9471, 0.9132, 0.956, 0.949, 0.9805, 0.9529, 0.9888, 0.92, 0.8633, 0.875, 0.8125, 0.875, 0.8605, 0.9332, 0.8723, 0.886, 0.1875, 0.75, 0.125, 0.75, 0.125, 0.875, 0.1367, 0.875, 0.1875, 0.625, 0.125, 0.625, 0.125, 0.75, 0.1875, 0.75, 0.125, 0.75, 0.0625, 0.75, 0.0625, 0.875, 0.125, 0.875, 0.125, 0.625, 0.0625, 0.625, 0.0625, 0.75, 0.125, 0.75, 0.125, 0.875, 0.0625, 0.875, 0.07206, 0.9132, 0.1223, 0.886, 0.0625, 0.625, 0.0, 0.625, 0.0, 0.75, 0.0625, 0.75, 0.0625, 0.875, 0.0, 0.875, 0.01124, 0.92, 0.05294, 0.9132, 0.0625, 0.75, 0.0, 0.75, 0.0, 0.875, 0.0625, 0.875, 1.0, 0.875, 0.9375, 0.875, 0.9471, 0.9132, 0.9888, 0.92, 1.0, 0.75, 0.9375, 0.75, 0.9375, 0.875, 1.0, 0.875, 1.0, 0.625, 0.9375, 0.625, 0.9375, 0.75, 1.0, 0.75, 0.9375, 0.75, 0.875, 0.75, 0.875, 0.875, 0.9375, 0.875, 0.9375, 0.625, 0.875, 0.625, 0.875, 0.75, 0.9375, 0.75, 0.9375, 0.875, 0.875, 0.875, 0.8777, 0.886, 0.9279, 0.9132, 0.875, 0.625, 0.8125, 0.625, 0.8125, 0.75, 0.875, 0.75, 0.875, 0.875, 0.8633, 0.875, 0.8723, 0.886, 0.875, 0.75, 0.8125, 0.75, 0.8633, 0.875, 0.875, 0.875, 1.0, 0.625, 1.0, 0.625, 0.9375, 0.625, 0.9375, 0.625, 0.875, 0.625, 0.875, 0.625, 0.8125, 0.625, 0.8125, 0.625, 0.0625, 0.625, 0.0625, 0.625, 0.0, 0.625, 0.0, 0.625, 0.25, 0.625, 0.25, 0.625, 0.1875, 0.625, 0.1875, 0.625, 0.1875, 0.625, 0.1875, 0.625, 0.125, 0.625, 0.125, 0.625, 0.9375, 0.625, 0.9375, 0.625, 0.875, 0.625, 0.875, 0.625, 0.8125, 0.625, 0.8125, 0.625, 0.75, 0.625, 0.75, 0.625, 0.125, 0.625, 0.125, 0.625, 0.0625, 0.625, 0.0625, 0.625, 0.07206, 0.9132, 0.07206, 0.9132, 0.1223, 0.886, 0.1223, 0.886, 0.1367, 0.875, 0.1367, 0.875, 0.1875, 0.75, 0.1875, 0.75, 0.8777, 0.886, 0.8777, 0.886, 0.9279, 0.9132, 0.9279, 0.9132, 0.75, 0.625, 0.75, 0.625, 0.8125, 0.625, 0.8125, 0.625, 0.01124, 0.92, 0.01124, 0.92, 0.05294, 0.9132, 0.05294, 0.9132, 0.1875, 0.625, 0.1875, 0.625, 0.25, 0.625, 0.25, 0.625, 0.8125, 0.75, 0.8125, 0.75, 0.8633, 0.875, 0.8633, 0.875, 0.8125, 0.625, 0.8125, 0.625, 0.8125, 0.75, 0.8125, 0.75, 0.8633, 0.875, 0.8633, 0.875, 0.8723, 0.886, 0.8723, 0.886, 0.1875, 0.75, 0.1875, 0.75, 0.1875, 0.625, 0.1875, 0.625, 0.1367, 0.875, 0.125, 0.875, 0.1277, 0.886, 0.9471, 0.9132, 0.9471, 0.9132, 0.9888, 0.92, 0.9888, 0.92, 0.1277, 0.886, 0.1277, 0.886, 0.1367, 0.875, 0.1367, 0.875, 0.25, 0.625, 0.1875, 0.625, 0.1875, 0.75, 0.25, 0.75, 0.25, 0.875, 0.1875, 0.875, 0.2187, 1.0, 0.25, 0.75, 0.1875, 0.75, 0.1875, 0.875, 0.25, 0.875, 0.1875, 0.875, 0.1367, 0.875, 0.1277, 0.886, 0.1395, 0.9332, 0.8125, 0.625, 0.75, 0.625, 0.75, 0.75, 0.8125, 0.75, 0.8125, 0.875, 0.75, 0.875, 0.7812, 1.0, 0.8125, 0.75, 0.75, 0.75, 0.75, 0.875, 0.8125, 0.875, 0.01949, 0.9529, 0.03125, 1.0, 0.04399, 0.949, 0.8895, 0.9332, 0.9062, 1.0, 0.919, 0.949, 0.08101, 0.949, 0.09375, 1.0, 0.1105, 0.9332, 0.1395, 0.9332, 0.1562, 1.0, 0.1875, 0.875, 0.956, 0.949, 0.9687, 1.0, 0.9805, 0.9529, 0.8125, 0.875, 0.8437, 1.0, 0.8605, 0.9332, 0.8125, 0.75, 0.8125, 0.875, 0.8633, 0.875, 0.01124, 0.92, 0.01949, 0.9529, 0.04399, 0.949, 0.05294, 0.9132, 0.8777, 0.886, 0.8895, 0.9332, 0.919, 0.949, 0.9279, 0.9132, 0.1367, 0.875, 0.1875, 0.875, 0.1875, 0.75, 0.07206, 0.9132, 0.08101, 0.949, 0.1105, 0.9332, 0.1223, 0.886, 0.9471, 0.9132, 0.956, 0.949, 0.9805, 0.9529, 0.9888, 0.92, 0.8633, 0.875, 0.8125, 0.875, 0.8605, 0.9332, 0.8723, 0.886, 0.1875, 0.75, 0.1367, 0.875, 0.125, 0.875, 0.125, 0.75, 0.1875, 0.625, 0.1875, 0.75, 0.125, 0.75, 0.125, 0.625, 0.125, 0.75, 0.125, 0.875, 0.0625, 0.875, 0.0625, 0.75, 0.125, 0.625, 0.125, 0.75, 0.0625, 0.75, 0.0625, 0.625, 0.125, 0.875, 0.1223, 0.886, 0.07206, 0.9132, 0.0625, 0.875, 0.0625, 0.625, 0.0625, 0.75, 0.0, 0.75, 0.0, 0.625, 0.0625, 0.875, 0.05294, 0.9132, 0.01124, 0.92, 0.0, 0.875, 0.0625, 0.75, 0.0625, 0.875, 0.0, 0.875, 0.0, 0.75, 1.0, 0.875, 0.9888, 0.92, 0.9471, 0.9132, 0.9375, 0.875, 1.0, 0.75, 1.0, 0.875, 0.9375, 0.875, 0.9375, 0.75, 1.0, 0.625, 1.0, 0.75, 0.9375, 0.75, 0.9375, 0.625, 0.9375, 0.75, 0.9375, 0.875, 0.875, 0.875, 0.875, 0.75, 0.9375, 0.625, 0.9375, 0.75, 0.875, 0.75, 0.875, 0.625, 0.9375, 0.875, 0.9279, 0.9132, 0.8777, 0.886, 0.875, 0.875, 0.875, 0.625, 0.875, 0.75, 0.8125, 0.75, 0.8125, 0.625, 0.875, 0.875, 0.8723, 0.886, 0.8633, 0.875, 0.875, 0.75, 0.875, 0.875, 0.8633, 0.875, 0.8125, 0.75, 1.0, 0.625, 0.9375, 0.625, 0.9375, 0.625, 1.0, 0.625, 0.875, 0.625, 0.8125, 0.625, 0.8125, 0.625, 0.875, 0.625, 0.0625, 0.625, 0.0, 0.625, 0.0, 0.625, 0.0625, 0.625, 0.25, 0.625, 0.1875, 0.625, 0.1875, 0.625, 0.25, 0.625, 0.1875, 0.625, 0.125, 0.625, 0.125, 0.625, 0.1875, 0.625, 0.9375, 0.625, 0.875, 0.625, 0.875, 0.625, 0.9375, 0.625, 0.8125, 0.625, 0.75, 0.625, 0.75, 0.625, 0.8125, 0.625, 0.125, 0.625, 0.0625, 0.625, 0.0625, 0.625, 0.125, 0.625, 0.07206, 0.9132, 0.1223, 0.886, 0.1223, 0.886, 0.07206, 0.9132, 0.1367, 0.875, 0.1875, 0.75, 0.1875, 0.75, 0.1367, 0.875, 0.8777, 0.886, 0.9279, 0.9132, 0.9279, 0.9132, 0.8777, 0.886, 0.75, 0.625, 0.8125, 0.625, 0.8125, 0.625, 0.75, 0.625, 0.01124, 0.92, 0.05294, 0.9132, 0.05294, 0.9132, 0.01124, 0.92, 0.1875, 0.625, 0.25, 0.625, 0.25, 0.625, 0.1875, 0.625, 0.8125, 0.75, 0.8633, 0.875, 0.8633, 0.875, 0.8125, 0.75, 0.8125, 0.625, 0.8125, 0.75, 0.8125, 0.75, 0.8125, 0.625, 0.8633, 0.875, 0.8723, 0.886, 0.8723, 0.886, 0.8633, 0.875, 0.1875, 0.75, 0.1875, 0.625, 0.1875, 0.625, 0.1875, 0.75, 0.1367, 0.875, 0.1277, 0.886, 0.125, 0.875, 0.9471, 0.9132, 0.9888, 0.92, 0.9888, 0.92, 0.9471, 0.9132, 0.1277, 0.886, 0.1367, 0.875, 0.1367, 0.875, 0.1277, 0.886, 0.25, 0.625, 0.25, 0.75, 0.1875, 0.75, 0.1875, 0.625, 0.25, 0.875, 0.2187, 1.0, 0.1875, 0.875, 0.25, 0.75, 0.25, 0.875, 0.1875, 0.875, 0.1875, 0.75, 0.1875, 0.875, 0.1395, 0.9332, 0.1277, 0.886, 0.1367, 0.875, 0.8125, 0.625, 0.8125, 0.75, 0.75, 0.75, 0.75, 0.625, 0.8125, 0.875, 0.7812, 1.0, 0.75, 0.875, 0.8125, 0.75, 0.8125, 0.875, 0.75, 0.875, 0.75, 0.75, 0.01949, 0.9529, 0.04399, 0.949, 0.03125, 1.0, 0.8895, 0.9332, 0.919, 0.949, 0.9062, 1.0, 0.08101, 0.949, 0.1105, 0.9332, 0.09375, 1.0, 0.1395, 0.9332, 0.1875, 0.875, 0.1562, 1.0, 0.956, 0.949, 0.9805, 0.9529, 0.9687, 1.0, 0.8125, 0.875, 0.8605, 0.9332, 0.8437, 1.0, 0.8125, 0.75, 0.8633, 0.875, 0.8125, 0.875, 0.01124, 0.92, 0.05294, 0.9132, 0.04399, 0.949, 0.01949, 0.9529, 0.8777, 0.886, 0.9279, 0.9132, 0.919, 0.949, 0.8895, 0.9332, 0.1367, 0.875, 0.1875, 0.75, 0.1875, 0.875, 0.07206, 0.9132, 0.1223, 0.886, 0.1105, 0.9332, 0.08101, 0.949, 0.9471, 0.9132, 0.9888, 0.92, 0.9805, 0.9529, 0.956, 0.949, 0.8633, 0.875, 0.8723, 0.886, 0.8605, 0.9332, 0.8125, 0.875, 0.25, 0.625, 0.1875, 0.625, 0.1875, 0.625, 0.25, 0.625, 0.1875, 0.625, 0.125, 0.625, 0.125, 0.625, 0.1875, 0.625, 0.125, 0.625, 0.0625, 0.625, 0.0625, 0.625, 0.125, 0.625, 0.0625, 0.625, 0.0, 0.625, 0.0, 0.625, 0.0625, 0.625, 1.0, 0.625, 0.9375, 0.625, 0.9375, 0.625, 1.0, 0.625, 0.9375, 0.625, 0.875, 0.625, 0.875, 0.625, 0.9375, 0.625, 0.875, 0.625, 0.8125, 0.625, 0.8125, 0.625, 0.875, 0.625, 0.8125, 0.625, 0.75, 0.625, 0.75, 0.625, 0.8125, 0.625, 0.1875, 0.625, 0.25, 0.625, 0.25, 0.625, 0.1875, 0.625, 0.125, 0.625, 0.1875, 0.625, 0.1875, 0.625, 0.125, 0.625, 0.0625, 0.625, 0.125, 0.625, 0.125, 0.625, 0.0625, 0.625, 0.0, 0.625, 0.0625, 0.625, 0.0625, 0.625, 0.0, 0.625, 0.9375, 0.625, 1.0, 0.625, 1.0, 0.625, 0.9375, 0.625, 0.875, 0.625, 0.9375, 0.625, 0.9375, 0.625, 0.875, 0.625, 0.8125, 0.625, 0.875, 0.625, 0.875, 0.625, 0.8125, 0.625, 0.75, 0.625, 0.8125, 0.625, 0.8125, 0.625, 0.75, 0.625, 0.0, 0.0, 0.0, 0.0, 0.0, 0.0, 0.0, 0.0, 0.0, 0.0, 0.0, 0.0, 0.0, 0.0, 0.0, 0.0, 0.0, 0.0, 0.0, 0.0, 0.0, 0.0, 0.0, 0.0, 0.0, 0.0, 0.0, 0.0, 0.0, 0.0, 0.0, 0.0, 0.0, 0.0, 0.0, 0.0, 0.0, 0.0, 0.0, 0.0, 0.0, 0.0, 0.0, 0.0, 0.0, 0.0, 0.0, 0.0, 0.0, 0.0, 0.0, 0.0, 0.0, 0.0, 0.0, 0.0, 0.0, 0.0, 0.0, 0.0, 0.0, 0.0, 0.0, 0.0, 0.0, 0.0, 0.0, 0.0, 0.0, 0.0, 0.0, 0.0, 0.0, 0.0, 0.0, 0.0, 0.0, 0.0, 0.0, 0.0, 0.0, 0.0, 0.0, 0.0, 0.0, 0.0, 0.0, 0.0, 0.0, 0.0, 0.0, 0.0, 0.0, 0.0, 0.0, 0.0, 0.0, 0.0, 0.0, 0.0, 0.0, 0.0, 0.0, 0.0, 0.0, 0.0, 0.0, 0.0, 0.0, 0.0, 0.0, 0.0, 0.0, 0.0, 0.0, 0.0, 0.0, 0.0, 0.0, 0.0, 0.0, 0.0, 0.0, 0.0, 0.0, 0.0, 0.0, 0.0, 0.0, 0.0, 0.0, 0.0, 0.0, 0.0, 0.0, 0.0, 0.0, 0.0, 0.0, 0.0, 0.0, 0.0, 0.0, 0.0, 0.0, 0.0, 0.0, 0.0, 0.0, 0.0, 0.0, 0.0, 0.0, 0.0, 0.0, 0.0, 0.0, 0.0, 0.0, 0.0, 0.0, 0.0, 0.0, 0.0, 0.0, 0.0, 0.0, 0.0, 0.0, 0.0, 0.0, 0.0, 0.0, 0.0, 0.0, 0.0, 0.0, 0.0, 0.0, 0.0, 0.0, 0.0, 0.0, 0.0, 0.0, 0.0, 0.0, 0.0, 0.0, 0.0, 0.0, 0.0, 0.0, 0.0, 0.0, 0.0, 0.0, 0.0, 0.0, 0.0, 0.0, 0.0, 0.0, 0.0, 0.0, 0.0, 0.0, 0.0, 0.0, 0.0, 0.0, 0.0, 0.0, 0.0, 0.0, 0.0, 0.0, 0.0, 0.0, 0.0, 0.0, 0.0, 0.0, 0.0, 0.0, 0.0, 0.0, 0.0, 0.0, 0.0, 0.0, 0.0, 0.0, 0.0, 0.0, 0.0, 0.0, 0.0, 0.0, 0.0, 0.0, 0.0, 0.0, 0.0, 0.0, 0.0, 0.0, 0.0, 0.0, 0.0, 0.0, 0.0, 0.0, 0.0, 0.0, 0.0, 0.0, 0.0, 0.0, 0.0, 0.0, 0.0, 0.0, 0.0, 0.0, 0.0, 0.0, 0.0, 0.0, 0.0, 0.0, 0.0, 0.0, 0.0, 0.0, 0.0, 0.0, 0.0, 0.0, 0.0, 0.0, 0.0, 0.0, 0.0, 0.0, 0.0, 0.0, 0.0, 0.0, 0.0, 0.0, 0.0, 0.0, 0.0, 0.0, 0.0, 0.0, 0.0, 0.0, 0.0, 0.0, 0.0, 0.0, 0.0, 0.0, 0.0, 0.0, 0.0, 0.0, 0.0, 0.0, 0.0, 0.0, 0.0, 0.0, 0.0, 0.0, 0.0, 0.0, 0.0, 0.0, 0.0, 0.0, 0.0, 0.0, 0.0, 0.0, 0.0, 0.0, 0.0, 0.0, 0.0, 0.0, 0.0, 0.0, 0.0, 0.0, 0.0, 0.0, 0.0, 0.0, 0.0, 0.0, 0.0, 0.0, 0.0, 0.0, 0.0, 0.0, 0.0, 0.0, 0.0, 0.0, 0.0, 0.0, 0.0, 0.0, 0.0, 0.0, 0.0, 0.0, 0.0, 0.0, 0.0, 0.0, 0.0, 0.0, 0.0, 0.0, 0.0, 0.0, 0.0, 0.0, 0.0, 0.0, 0.0, 0.0, 0.0, 0.0, 0.0, 0.0, 0.0, 0.0, 0.0, 0.0, 0.0, 0.0, 0.0, 0.0, 0.0, 0.0, 0.0, 0.0, 0.0, 0.0, 0.0, 0.0, 0.0, 0.0, 0.0, 0.0, 0.0, 0.0, 0.0, 0.0, 0.0, 0.0, 0.0, 0.0, 0.0, 0.0, 0.0, 0.0, 0.0, 0.0, 0.0, 0.0, 0.0, 0.0, 0.0, 0.0, 0.0, 0.0, 0.0, 0.0, 0.0, 0.0, 0.0, 0.0, 0.0, 0.0, 0.0, 0.0, 0.0, 0.0, 0.0, 0.0, 0.0, 0.0, 0.0, 0.0, 0.0, 0.0, 0.0, 0.0, 0.0, 0.0, 0.0, 0.0, 0.0, 0.0, 0.0, 0.0, 0.0, 0.0, 0.0, 0.0, 0.0, 0.0, 0.0, 0.0, 0.0, 0.0, 0.0, 0.0, 0.0, 0.0, 0.0, 0.0, 0.0, 0.0, 0.0, 0.0, 0.0, 0.0, 0.0, 0.0, 0.0, 0.0, 0.0, 0.0, 0.0, 0.0, 0.0, 0.0, 0.0, 0.0, 0.0, 0.0, 0.0, 0.0, 0.0, 0.0, 0.0, 0.0, 0.0, 0.0, 0.0, 0.0, 0.0, 0.0, 0.0, 0.0, 0.0, 0.0, 0.0, 0.0, 0.0, 0.0, 0.0, 0.0, 0.0, 0.0, 0.0, 0.0, 0.0, 0.0, 0.0, 0.0, 0.0, 0.0, 0.0, 0.0, 0.0, 0.0, 0.0, 0.0, 0.0, 0.0, 0.0, 0.0, 0.0, 0.0, 0.0, 0.0, 0.0, 0.0, 0.0, 0.0, 0.0, 0.0, 0.0, 0.0, 0.0, 0.0, 0.0, 0.0, 0.0, 0.0, 0.0, 0.0, 0.0, 0.0, 0.0, 0.0, 0.0, 0.0, 0.0, 0.0, 0.0, 0.0, 0.0, 0.0, 0.0, 0.0, 0.0, 0.0, 0.0, 0.0, 0.0, 0.0, 0.0, 0.0, 0.0, 0.0, 0.0, 0.0, 0.0, 0.0, 0.0, 0.0, 0.0, 0.0, 0.0, 0.0, 0.0, 0.0, 0.0, 0.0, 0.0, 0.0, 0.0])
me_cube_003.materials.append(mat_hardhatbase)
me_cube_003.materials.append(mat_hardhatlamp)
me_cube_003.materials.append(mat_hardhatlampbase)
me_cube_003.materials.append(mat_hardhatcrest)
me_cube_003.use_mirror_vertex_groups = False
me_cube_003.update()
me_cube_005 = bpy.data.meshes.new('Cube.005')
me_cube_005.from_pydata([(-4.232e-10, -0.1325, 1.158), (-0.05126, -0.1224, 1.158), (-0.09426, -0.09371, 1.158), (-0.123, -0.05072, 1.158), (-0.1331, 9.59e-08, 1.158), (-0.123, 0.05072, 1.158), (-0.09426, 0.09371, 1.158), (-0.05126, 0.1224, 1.158), (-4.232e-10, 0.1325, 1.158), (0.0, 5.393e-05, 1.435), (0.05126, -0.1224, 1.158), (0.09426, -0.09371, 1.158), (0.123, -0.05072, 1.158), (0.1331, 9.59e-08, 1.158), (0.123, 0.05072, 1.158), (0.09426, 0.09371, 1.158), (0.05126, 0.1224, 1.158), (-0.02533, -0.02414, 1.47), (0.003619, -0.02335, 1.473), (0.00878, 0.00124, 1.464), (-0.02547, 5.393e-05, 1.469), (-0.02354, 0.024, 1.474), (-0.01778, 0.002126, 1.487), (0.008119, 0.009626, 1.488), (0.006033, 0.02045, 1.477), (-5.187e-10, -0.1468, 1.137), (-0.05677, -0.1356, 1.137), (-0.1044, -0.1038, 1.137), (-0.1362, -0.05616, 1.137), (-0.1474, 9.814e-08, 1.137), (-0.1362, 0.05616, 1.137), (-0.1044, 0.1038, 1.137), (-0.05677, 0.1356, 1.137), (-5.187e-10, 0.1468, 1.137), (0.05677, -0.1356, 1.137), (0.1044, -0.1038, 1.137), (0.1362, -0.05616, 1.137), (0.1474, 9.814e-08, 1.137), (0.1362, 0.05616, 1.137), (0.1044, 0.1038, 1.137), (0.05677, 0.1356, 1.137), (-4.524e-10, -0.1503, 1.15), (-4.128e-10, -0.1431, 1.161), (-0.05537, -0.1322, 1.161), (-0.05814, -0.1389, 1.15), (-0.1018, -0.1012, 1.161), (-0.1069, -0.1063, 1.15), (-0.1328, -0.05478, 1.161), (-0.1395, -0.05752, 1.15), (-0.1437, 9.756e-08, 1.161), (-0.1509, 9.869e-08, 1.15), (-0.1328, 0.05478, 1.161), (-0.1395, 0.05752, 1.15), (-0.1018, 0.1012, 1.161), (-0.1069, 0.1063, 1.15), (-0.05537, 0.1322, 1.161), (-0.05814, 0.1389, 1.15), (-4.128e-10, 0.1431, 1.161), (-4.524e-10, 0.1503, 1.15), (0.05814, -0.1389, 1.15), (0.05537, -0.1322, 1.161), (0.1069, -0.1063, 1.15), (0.1018, -0.1012, 1.161), (0.1395, -0.05752, 1.15), (0.1328, -0.05478, 1.161), (0.1509, 9.869e-08, 1.15), (0.1437, 9.756e-08, 1.161), (0.1395, 0.05752, 1.15), (0.1328, 0.05478, 1.161), (0.1069, 0.1063, 1.15), (0.1018, 0.1012, 1.161), (0.05814, 0.1389, 1.15), (0.05537, 0.1322, 1.161)], [], [(6, 5, 9), (3, 2, 9), (7, 6, 9), (4, 3, 9), (1, 0, 9), (8, 7, 9), (5, 4, 9), (2, 1, 9), (15, 9, 14), (12, 9, 11), (16, 9, 15), (13, 9, 12), (10, 9, 0), (8, 9, 16), (14, 9, 13), (11, 9, 10), (17, 9, 18), (18, 9, 19), (17, 20, 9), (17, 18, 19, 20), (21, 9, 22), (22, 9, 23), (21, 24, 9), (23, 9, 24), (21, 22, 23, 24), (19, 9, 20), (71, 69, 39, 40), (48, 50, 29, 28), (50, 52, 30, 29), (61, 59, 34, 35), (0, 1, 43, 42), (52, 54, 31, 30), (63, 61, 35, 36), (54, 56, 32, 31), (65, 63, 36, 37), (56, 58, 33, 32), (67, 65, 37, 38), (58, 71, 40, 33), (59, 41, 25, 34), (69, 67, 38, 39), (46, 48, 28, 27), (5, 6, 53, 51), (15, 14, 68, 70), (6, 7, 55, 53), (16, 15, 70, 72), (7, 8, 57, 55), (10, 0, 42, 60), (8, 16, 72, 57), (44, 46, 27, 26), (1, 2, 45, 43), (11, 10, 60, 62), (2, 3, 47, 45), (12, 11, 62, 64), (3, 4, 49, 47), (13, 12, 64, 66), (4, 5, 51, 49), (14, 13, 66, 68), (44, 41, 42, 43), (43, 45, 46, 44), (45, 47, 48, 46), (50, 48, 47, 49), (52, 50, 49, 51), (51, 53, 54, 52), (56, 54, 53, 55), (58, 56, 55, 57), (60, 42, 41, 59), (59, 61, 62, 60), (61, 63, 64, 62), (66, 64, 63, 65), (68, 66, 65, 67), (67, 69, 70, 68), (72, 70, 69, 71), (57, 72, 71, 58), (41, 44, 26, 25)])
me_cube_005.polygons.foreach_set('use_smooth', [True] * 74)
_uv = me_cube_005.uv_layers.new(name='UVMap')
_uv.uv.foreach_set('vector', [0.6356, 0.8269, 0.5459, 0.9901, 0.3653, 0.4963, 0.3021, 1.079, 0.1849, 0.9904, 0.3653, 0.4963, 0.6842, 0.6138, 0.6356, 0.8269, 0.3653, 0.4963, 0.4288, 1.078, 0.3021, 1.079, 0.3653, 0.4963, 0.09521, 0.8274, 0.04622, 0.612, 0.3653, 0.4963, 0.6842, 0.3806, 0.6842, 0.6138, 0.3653, 0.4963, 0.5459, 0.9901, 0.4288, 1.078, 0.3653, 0.4963, 0.1849, 0.9904, 0.09521, 0.8274, 0.3653, 0.4963, 0.5455, 0.002263, 0.3653, 0.4963, 0.4284, -0.08592, 0.1845, 0.002477, 0.3653, 0.4963, 0.09487, 0.1656, 0.6352, 0.1653, 0.3653, 0.4963, 0.5455, 0.002263, 0.3017, -0.08585, 0.3653, 0.4963, 0.1845, 0.002477, 0.04622, 0.3788, 0.3653, 0.4963, 0.04622, 0.612, 0.6842, 0.3806, 0.3653, 0.4963, 0.6352, 0.1653, 0.4284, -0.08592, 0.3653, 0.4963, 0.3017, -0.08585, 0.09487, 0.1656, 0.3653, 0.4963, 0.04622, 0.3788, 0.8313, 0.3534, 0.8746, 0.2443, 0.8808, 0.3628, 0.8206, 0.3628, 0.8605, 0.2443, 0.8626, 0.334, 0.8192, 0.3534, 0.8605, 0.3491, 0.8605, 0.2443, 0.8313, 0.2514, 0.8808, 0.2538, 0.8896, 0.3308, 0.8311, 0.3271, 0.9014, 0.3658, 0.8605, 0.2443, 0.8641, 0.4049, 0.8442, 0.4049, 0.8746, 0.2443, 0.8885, 0.409, 0.8344, 0.3658, 0.8849, 0.3742, 0.8746, 0.2443, 0.8769, 0.409, 0.8605, 0.2443, 0.8954, 0.3742, 0.8344, 0.402, 0.8442, 0.3335, 0.8885, 0.357, 0.8849, 0.3909, 0.8896, 0.334, 0.8746, 0.2443, 0.8311, 0.3491, 0.9767, 0.4585, 0.9657, 0.358, 0.9752, 0.3453, 0.9871, 0.4557, 0.7975, 0.7081, 0.8356, 0.7573, 0.8322, 0.7851, 0.7904, 0.7293, 0.8356, 0.7573, 0.8789, 0.7635, 0.8801, 0.7904, 0.8322, 0.7851, 0.8173, 0.256, 0.7848, 0.3264, 0.7768, 0.3108, 0.8122, 0.2332, 0.7815, 0.4322, 0.7775, 0.5198, 0.7699, 0.5222, 0.7743, 0.4272, 0.8789, 0.7635, 0.9198, 0.7278, 0.9249, 0.7506, 0.8801, 0.7904, 0.8581, 0.2205, 0.8173, 0.256, 0.8122, 0.2332, 0.857, 0.1936, 0.9198, 0.7278, 0.9521, 0.6574, 0.9602, 0.6729, 0.9249, 0.7506, 0.9014, 0.2269, 0.8581, 0.2205, 0.857, 0.1936, 0.9049, 0.1991, 0.9521, 0.6574, 0.9718, 0.5631, 0.9812, 0.5695, 0.9602, 0.6729, 0.9394, 0.2761, 0.9014, 0.2269, 0.9049, 0.1991, 0.9465, 0.2549, 0.9718, 0.5631, 0.9767, 0.4585, 0.9871, 0.4557, 0.9812, 0.5695, 0.7848, 0.3264, 0.765, 0.4207, 0.7556, 0.4142, 0.7768, 0.3108, 0.9657, 0.358, 0.9394, 0.2761, 0.9465, 0.2549, 0.9752, 0.3453, 0.7712, 0.6261, 0.7975, 0.7081, 0.7904, 0.7293, 0.7617, 0.6389, 0.8773, 0.7182, 0.9115, 0.689, 0.9152, 0.706, 0.878, 0.7381, 0.9498, 0.3802, 0.9277, 0.3122, 0.9329, 0.2964, 0.9568, 0.3705, 0.9115, 0.689, 0.9388, 0.6306, 0.9447, 0.6423, 0.9152, 0.706, 0.9593, 0.4641, 0.9498, 0.3802, 0.9568, 0.3705, 0.967, 0.4617, 0.9388, 0.6306, 0.9553, 0.5517, 0.9625, 0.5567, 0.9447, 0.6423, 0.7982, 0.3534, 0.7815, 0.4322, 0.7743, 0.4272, 0.7923, 0.3415, 0.9553, 0.5517, 0.9593, 0.4641, 0.967, 0.4617, 0.9625, 0.5567, 0.7601, 0.5254, 0.7712, 0.6261, 0.7617, 0.6389, 0.7497, 0.5283, 0.7775, 0.5198, 0.7871, 0.6039, 0.7801, 0.6136, 0.7699, 0.5222, 0.8255, 0.2948, 0.7982, 0.3534, 0.7923, 0.3415, 0.8219, 0.2778, 0.7871, 0.6039, 0.8092, 0.6719, 0.804, 0.6878, 0.7801, 0.6136, 0.8597, 0.2657, 0.8255, 0.2948, 0.8219, 0.2778, 0.859, 0.2458, 0.8092, 0.6719, 0.8411, 0.7126, 0.8386, 0.7324, 0.804, 0.6878, 0.8959, 0.2715, 0.8597, 0.2657, 0.859, 0.2458, 0.8984, 0.2518, 0.8411, 0.7126, 0.8773, 0.7182, 0.878, 0.7381, 0.8386, 0.7324, 0.9277, 0.3122, 0.8959, 0.2715, 0.8984, 0.2518, 0.9329, 0.2964, 0.7601, 0.5254, 0.765, 0.4207, 0.7743, 0.4272, 0.7699, 0.5222, 0.7699, 0.5222, 0.7801, 0.6136, 0.7712, 0.6261, 0.7601, 0.5254, 0.7801, 0.6136, 0.804, 0.6878, 0.7975, 0.7081, 0.7712, 0.6261, 0.8356, 0.7573, 0.7975, 0.7081, 0.804, 0.6878, 0.8386, 0.7324, 0.8789, 0.7635, 0.8356, 0.7573, 0.8386, 0.7324, 0.878, 0.7381, 0.878, 0.7381, 0.9152, 0.706, 0.9198, 0.7278, 0.8789, 0.7635, 0.9521, 0.6574, 0.9198, 0.7278, 0.9152, 0.706, 0.9447, 0.6423, 0.9718, 0.5631, 0.9521, 0.6574, 0.9447, 0.6423, 0.9625, 0.5567, 0.7923, 0.3415, 0.7743, 0.4272, 0.765, 0.4207, 0.7848, 0.3264, 0.7848, 0.3264, 0.8173, 0.256, 0.8219, 0.2778, 0.7923, 0.3415, 0.8173, 0.256, 0.8581, 0.2205, 0.859, 0.2458, 0.8219, 0.2778, 0.8984, 0.2518, 0.859, 0.2458, 0.8581, 0.2205, 0.9014, 0.2269, 0.9329, 0.2964, 0.8984, 0.2518, 0.9014, 0.2269, 0.9394, 0.2761, 0.9394, 0.2761, 0.9657, 0.358, 0.9568, 0.3705, 0.9329, 0.2964, 0.967, 0.4617, 0.9568, 0.3705, 0.9657, 0.358, 0.9767, 0.4585, 0.9625, 0.5567, 0.967, 0.4617, 0.9767, 0.4585, 0.9718, 0.5631, 0.765, 0.4207, 0.7601, 0.5254, 0.7497, 0.5283, 0.7556, 0.4142])
me_cube_005.materials.append(mat_skin)
me_cube_005.use_mirror_vertex_groups = False
me_cube_005.update()
me_cube_006 = bpy.data.meshes.new('Cube.006')
me_cube_006.from_pydata([(0.0, -0.2408, 0.917), (0.0, -0.2409, 0.8941), (-0.02291, -0.2408, 0.9292), (-0.02107, -0.2408, 0.8747), (-0.04801, -0.2408, 0.9331), (-0.04472, -0.2408, 0.865), (-0.07311, -0.2408, 0.9311), (-0.07803, -0.2408, 0.865), (-0.09387, -0.2408, 0.9273), (-0.106, -0.2408, 0.8718), (-0.1161, -0.2408, 0.9196), (-0.135, -0.2408, 0.8834), (-0.1301, -0.2408, 0.9167), (-0.1538, -0.2408, 0.9012), (-0.1417, -0.2408, 0.92), (-0.1567, -0.2408, 0.9287)], [], [(1, 0, 2, 3), (3, 2, 4, 5), (5, 4, 6, 7), (7, 6, 8, 9), (9, 8, 10, 11), (11, 10, 12, 13), (13, 12, 14, 15)])
me_cube_006.polygons.foreach_set('use_smooth', [True] * 7)
_uv = me_cube_006.uv_layers.new(name='UVMap')
_uv.uv.foreach_set('vector', [0.25, 0.375, 0.25, 0.5, 0.1875, 0.5, 0.1875, 0.375, 0.1875, 0.375, 0.1875, 0.5, 0.1875, 0.5, 0.1875, 0.375, 0.1875, 0.375, 0.1875, 0.5, 0.1875, 0.5, 0.1875, 0.375, 0.1875, 0.375, 0.1875, 0.5, 0.1875, 0.5, 0.1875, 0.375, 0.1875, 0.375, 0.1875, 0.5, 0.1875, 0.5, 0.1875, 0.375, 0.1875, 0.375, 0.1875, 0.5, 0.1875, 0.5, 0.1875, 0.375, 0.1875, 0.375, 0.1875, 0.5, 0.1875, 0.5, 0.1875, 0.375])
me_cube_006.materials.append(mat_mustache)
me_cube_006.use_mirror_vertex_groups = False
me_cube_006.update()
me_cube_007 = bpy.data.meshes.new('Cube.007')
me_cube_007.from_pydata([(0.0, -0.2502, 1.081), (-0.09979, -0.2301, 1.078), (-0.1863, -0.1729, 1.07), (-0.2441, -0.0873, 1.057), (-0.2644, 0.01368, 1.043), (-0.2441, 0.1147, 1.028), (0.0, 0.022, 1.099), (-0.1863, 0.2003, 1.015), (-0.09979, 0.2574, 1.007), (0.0, 0.2775, 1.004), (0.0, -0.2403, 1.149), (-0.09979, -0.2202, 1.146), (-0.1863, -0.163, 1.138), (-0.2441, -0.07737, 1.125), (-0.2644, 0.0236, 1.11), (-0.2441, 0.1246, 1.095), (-0.1863, 0.2102, 1.083), (-0.09979, 0.2674, 1.075), (0.0, 0.2875, 1.072), (0.0, -0.1695, 1.139), (-0.08603, -0.1548, 1.137), (-0.1494, -0.1129, 1.131), (-0.1917, -0.05025, 1.121), (-0.2065, 0.02365, 1.111), (-0.1917, 0.09755, 1.1), (-0.1494, 0.1602, 1.091), (-0.08603, 0.2021, 1.084), (0.0, 0.2168, 1.082), (0.0, -0.1599, 1.204), (-0.08603, -0.1452, 1.202), (-0.1494, -0.1033, 1.196), (-0.1917, -0.04065, 1.187), (-0.2065, 0.03325, 1.176), (-0.1917, 0.1072, 1.165), (-0.1494, 0.1698, 1.156), (-0.08603, 0.2117, 1.15), (0.0, 0.2264, 1.148), (0.0, -0.112, 1.531), (-0.08603, -0.0973, 1.529), (-0.1494, -0.05543, 1.523), (-0.1917, 0.007224, 1.514), (-0.2065, 0.08113, 1.503), (-0.1917, 0.155, 1.492), (-0.1494, 0.2177, 1.483), (-0.08603, 0.2595, 1.477), (0.0, 0.2743, 1.475), (0.0, -0.2412, 0.917), (0.0, -0.2412, 0.8941), (-0.02634, -0.2411, 0.9292), (-0.0245, -0.2412, 0.8747), (-0.05144, -0.2411, 0.9331), (-0.04816, -0.2412, 0.865), (-0.07654, -0.2411, 0.9311), (-0.08146, -0.2412, 0.865), (-0.0973, -0.2411, 0.9273), (-0.1095, -0.2412, 0.8718), (-0.1195, -0.2411, 0.9196), (-0.1384, -0.2412, 0.8834), (-0.1335, -0.2411, 0.9167), (-0.1572, -0.2412, 0.9012), (-0.1451, -0.2411, 0.92), (-0.1601, -0.2412, 0.9287)], [], [(0, 1, 6), (1, 2, 6), (2, 3, 6), (3, 4, 6), (4, 5, 6), (5, 7, 6), (7, 8, 6), (8, 9, 6), (3, 13, 14, 4), (1, 11, 12, 2), (8, 17, 18, 9), (5, 15, 16, 7), (4, 14, 15, 5), (2, 12, 13, 3), (0, 10, 11, 1), (7, 16, 17, 8), (24, 33, 34, 25), (10, 19, 20, 11), (11, 20, 21, 12), (12, 21, 22, 13), (13, 22, 23, 14), (14, 23, 24, 15), (15, 24, 25, 16), (16, 25, 26, 17), (17, 26, 27, 18), (35, 44, 45, 36), (21, 30, 31, 22), (25, 34, 35, 26), (22, 31, 32, 23), (19, 28, 29, 20), (26, 35, 36, 27), (23, 32, 33, 24), (20, 29, 30, 21), (38, 37, 45, 44, 43, 42, 41, 40, 39), (32, 41, 42, 33), (29, 38, 39, 30), (33, 42, 43, 34), (30, 39, 40, 31), (34, 43, 44, 35), (31, 40, 41, 32), (28, 37, 38, 29), (47, 46, 48, 49), (49, 48, 50, 51), (51, 50, 52, 53), (53, 52, 54, 55), (55, 54, 56, 57), (57, 56, 58, 59), (59, 58, 60, 61)])
me_cube_007.polygons.foreach_set('use_smooth', [True] * 48)
me_cube_007.polygons.foreach_set('material_index', [0, 0, 0, 0, 0, 0, 0, 0, 0, 0, 0, 0, 0, 0, 0, 0, 2, 0, 0, 0, 0, 0, 0, 0, 0, 0, 2, 2, 2, 2, 2, 2, 2, 0, 0, 0, 0, 0, 0, 0, 0, 1, 1, 1, 1, 1, 1, 1])
_uv = me_cube_007.uv_layers.new(name='UVMap')
_uv.uv.foreach_set('vector', [0.25, 0.75, 0.1875, 0.75, 0.1875, 0.875, 0.1875, 0.75, 0.125, 0.75, 0.125, 0.875, 0.125, 0.75, 0.0625, 0.75, 0.0625, 0.875, 0.0625, 0.75, 0.0, 0.75, 0.0, 0.875, 1.0, 0.75, 0.9375, 0.75, 0.9375, 0.875, 0.9375, 0.75, 0.875, 0.75, 0.875, 0.875, 0.875, 0.75, 0.8125, 0.75, 0.8125, 0.875, 0.8125, 0.75, 0.75, 0.75, 0.75, 0.875, 0.0625, 0.75, 0.0625, 0.75, 0.0, 0.75, 0.0, 0.75, 0.1875, 0.75, 0.1875, 0.75, 0.125, 0.75, 0.125, 0.75, 0.8125, 0.75, 0.8125, 0.75, 0.75, 0.75, 0.75, 0.75, 0.9375, 0.75, 0.9375, 0.75, 0.875, 0.75, 0.875, 0.75, 1.0, 0.75, 1.0, 0.75, 0.9375, 0.75, 0.9375, 0.75, 0.125, 0.75, 0.125, 0.75, 0.0625, 0.75, 0.0625, 0.75, 0.25, 0.75, 0.25, 0.75, 0.1875, 0.75, 0.1875, 0.75, 0.875, 0.75, 0.875, 0.75, 0.8125, 0.75, 0.8125, 0.75, 0.9375, 0.75, 0.9375, 0.75, 0.875, 0.75, 0.875, 0.75, 0.25, 0.75, 0.25, 0.75, 0.1875, 0.75, 0.1875, 0.75, 0.1875, 0.75, 0.1875, 0.75, 0.125, 0.75, 0.125, 0.75, 0.125, 0.75, 0.125, 0.75, 0.0625, 0.75, 0.0625, 0.75, 0.0625, 0.75, 0.0625, 0.75, 0.0, 0.75, 0.0, 0.75, 1.0, 0.75, 1.0, 0.75, 0.9375, 0.75, 0.9375, 0.75, 0.9375, 0.75, 0.9375, 0.75, 0.875, 0.75, 0.875, 0.75, 0.875, 0.75, 0.875, 0.75, 0.8125, 0.75, 0.8125, 0.75, 0.8125, 0.75, 0.8125, 0.75, 0.75, 0.75, 0.75, 0.75, 0.8125, 0.75, 0.8125, 0.75, 0.75, 0.75, 0.75, 0.75, 0.125, 0.75, 0.125, 0.75, 0.0625, 0.75, 0.0625, 0.75, 0.875, 0.75, 0.875, 0.75, 0.8125, 0.75, 0.8125, 0.75, 0.0625, 0.75, 0.0625, 0.75, 0.0, 0.75, 0.0, 0.75, 0.25, 0.75, 0.25, 0.75, 0.1875, 0.75, 0.1875, 0.75, 0.8125, 0.75, 0.8125, 0.75, 0.75, 0.75, 0.75, 0.75, 1.0, 0.75, 1.0, 0.75, 0.9375, 0.75, 0.9375, 0.75, 0.1875, 0.75, 0.1875, 0.75, 0.125, 0.75, 0.125, 0.75, 0.1875, 0.75, 0.25, 0.75, 0.75, 0.75, 0.8125, 0.75, 0.875, 0.75, 0.9375, 0.75, 0.0, 0.75, 0.0625, 0.75, 0.125, 0.75, 1.0, 0.75, 1.0, 0.75, 0.9375, 0.75, 0.9375, 0.75, 0.1875, 0.75, 0.1875, 0.75, 0.125, 0.75, 0.125, 0.75, 0.9375, 0.75, 0.9375, 0.75, 0.875, 0.75, 0.875, 0.75, 0.125, 0.75, 0.125, 0.75, 0.0625, 0.75, 0.0625, 0.75, 0.875, 0.75, 0.875, 0.75, 0.8125, 0.75, 0.8125, 0.75, 0.0625, 0.75, 0.0625, 0.75, 0.0, 0.75, 0.0, 0.75, 0.25, 0.75, 0.25, 0.75, 0.1875, 0.75, 0.1875, 0.75, 0.25, 0.375, 0.25, 0.5, 0.1875, 0.5, 0.1875, 0.375, 0.1875, 0.375, 0.1875, 0.5, 0.1875, 0.5, 0.1875, 0.375, 0.1875, 0.375, 0.1875, 0.5, 0.1875, 0.5, 0.1875, 0.375, 0.1875, 0.375, 0.1875, 0.5, 0.1875, 0.5, 0.1875, 0.375, 0.1875, 0.375, 0.1875, 0.5, 0.1875, 0.5, 0.1875, 0.375, 0.1875, 0.375, 0.1875, 0.5, 0.1875, 0.5, 0.1875, 0.375, 0.1875, 0.375, 0.1875, 0.5, 0.1875, 0.5, 0.1875, 0.375])
me_cube_007.materials.append(mat_tophatbase)
me_cube_007.materials.append(mat_mustache)
me_cube_007.materials.append(mat_tophattrim)
me_cube_007.use_mirror_vertex_groups = False
me_cube_007.update()
arm_armature = bpy.data.armatures.new('Armature')  # bones are not reproduced

# ---- objects
ob_player = bpy.data.objects.new('Player', me_cube)
ob_armature = bpy.data.objects.new('Armature', arm_armature)
ob_hardhat = bpy.data.objects.new('HardHat', me_cube_003)
ob_partyhat = bpy.data.objects.new('PartyHat', me_cube_005)
ob_mustache = bpy.data.objects.new('Mustache', me_cube_006)
ob_tophatmustache = bpy.data.objects.new('TopHatMustache', me_cube_007)

# ---- transforms, parenting, visibility, modifiers, constraints
ob_player.parent = ob_armature
ob_player.matrix_parent_inverse = Matrix(((1.076, -0.0, 0.0, -0.0), (-0.0, 1.076, -0.0, 0.0), (0.0, -0.0, 1.076, -0.0), (-0.0, 0.0, -0.0, 1.0)))
ob_player.location = (0.0, 0.0, 0.0)
ob_player.lock_rotations_4d = False
ob_player.empty_display_type = 'ARROWS'
ob_player.lineart.crease_threshold = 0.0
_vg = ob_player.vertex_groups.new(name='Hips')
for _i, _w in zip([7, 8, 9, 10, 11, 12, 14, 15, 16, 17, 18, 19, 20, 21, 22, 23, 27, 28, 29, 30, 31, 32, 33, 80, 82, 180, 181, 182, 183, 184, 185, 186, 187, 188, 189, 190, 191, 192, 193, 194, 195, 196, 197, 198, 199, 200, 201, 202, 203, 204, 205, 206, 207, 208, 209, 210, 211, 212], [0.1918, 0.09708, 0.07393, 0.09491, 0.1847, 0.7991, 0.8242, 0.8024, 1.0, 0.7473, 0.09282, 0.04048, 0.01792, 0.04356, 0.1104, 0.02379, 0.05332, 0.1692, 0.2897, 0.2143, 0.01389, 0.03265, 0.004652, 0.001762, 0.0006433, 0.0676, 0.2167, 0.7258, 0.8431, 0.02223, 0.08823, 0.2219, 0.5604, 0.5384, 0.03924, 0.09656, 0.2077, 0.4279, 0.2433, 0.0219, 0.08867, 0.2229, 0.5586, 0.5325, 0.04953, 0.1072, 0.2287, 0.4599, 0.2933, 0.05027, 0.1084, 0.2309, 0.4601, 0.2918, 0.8366, 0.7243, 0.2163, 0.06739]): _vg.add([_i], _w, 'REPLACE')
_vg = ob_player.vertex_groups.new(name='Chest')
for _i, _w in zip([7, 8, 9, 10, 11, 79, 80, 81, 82, 83, 84, 85, 86, 87, 88, 89, 90, 91, 92, 93, 94, 95, 96, 97, 98, 99, 100, 101, 102, 103, 104, 105, 106, 107, 108, 109, 110, 111, 112, 113, 179, 180, 181, 182, 183, 184, 185, 186, 187, 188, 189, 190, 191, 192, 193, 194, 195, 196, 197, 198, 199, 200, 201, 202, 203, 204, 205, 206, 207, 208, 209, 210, 211, 212, 213], [0.003515, 0.007994, 0.009721, 0.008085, 0.003904, 0.9665, 0.9584, 0.9625, 0.9608, 0.9721, 0.9829, 0.9664, 0.967, 0.9687, 0.9688, 0.9716, 0.9758, 0.9799, 0.9454, 0.947, 0.9669, 0.9712, 0.9714, 0.9678, 0.9626, 0.8591, 0.8469, 0.9107, 0.9386, 0.9436, 0.9434, 0.9423, 0.6369, 0.07892, 0.08103, 0.07933, 0.083, 0.08113, 0.09025, 0.07916, 0.9673, 0.9222, 0.7641, 0.2334, 0.07324, 0.948, 0.8834, 0.7136, 0.2876, 0.1085, 0.9344, 0.8593, 0.6874, 0.3154, 0.1236, 0.9503, 0.8838, 0.7128, 0.2882, 0.1088, 0.9285, 0.847, 0.6661, 0.2926, 0.1152, 0.9274, 0.8461, 0.6649, 0.2938, 0.1153, 0.07357, 0.2334, 0.7646, 0.9236, 0.972]): _vg.add([_i], _w, 'REPLACE')
_vg = ob_player.vertex_groups.new(name='Neck')
for _i, _w in zip([92, 93, 99, 100, 101, 102, 103, 104, 105, 106, 107, 108, 109, 110, 111, 112, 113, 115, 116, 117, 121, 122, 123, 124, 125, 130, 131, 132, 133, 137, 138, 139, 140, 144, 145, 146, 147, 152, 153, 154, 158, 159, 160, 161, 165, 166, 167, 168, 172, 173, 174, 175, 178], [0.03904, 0.02828, 0.1297, 0.1362, 0.06846, 0.03313, 0.01399, 0.01238, 0.00968, 0.3457, 0.6972, 0.4906, 0.615, 0.4326, 0.5592, 0.4042, 0.756, 0.02045, 0.06861, 0.3606, 0.01865, 0.06636, 0.139, 0.3587, 1.0, 0.007848, 0.05788, 0.1277, 0.3561, 0.002732, 0.05413, 0.1229, 0.3539, 0.0005188, 0.05259, 0.121, 0.3526, 0.05222, 0.1206, 0.3523, 0.0007579, 0.0528, 0.1214, 0.353, 0.0033, 0.05467, 0.1238, 0.3548, 0.008927, 0.05901, 0.1296, 0.3575, 0.1435]): _vg.add([_i], _w, 'REPLACE')
_vg = ob_player.vertex_groups.new(name='Head')
for _i, _w in zip([105, 107, 108, 109, 110, 111, 112, 113, 114, 115, 116, 117, 118, 119, 120, 121, 122, 123, 124, 126, 127, 128, 129, 130, 131, 132, 133, 134, 135, 136, 137, 138, 139, 140, 141, 142, 143, 144, 145, 146, 147, 148, 149, 150, 151, 152, 153, 154, 155, 156, 157, 158, 159, 160, 161, 162, 163, 164, 165, 166, 167, 168, 169, 170, 171, 172, 173, 174, 175, 176, 177, 178], [0.004576, 0.2238, 0.4283, 0.3056, 0.4843, 0.3596, 0.5055, 0.1647, 0.9818, 0.9648, 0.9314, 0.6394, 0.9966, 0.9911, 0.982, 0.9657, 0.9336, 0.861, 0.6413, 1.0, 0.9971, 0.9926, 0.9851, 0.9711, 0.9421, 0.8723, 0.6439, 0.9974, 0.9935, 0.9867, 0.9736, 0.9459, 0.8771, 0.6461, 0.9976, 0.9939, 0.9874, 0.9747, 0.9474, 0.879, 0.6474, 0.9976, 0.994, 0.9876, 0.975, 0.9478, 0.8794, 0.6477, 0.9976, 0.9939, 0.9874, 0.9746, 0.9472, 0.8786, 0.647, 0.9974, 0.9935, 0.9866, 0.9733, 0.9453, 0.8762, 0.6452, 0.9972, 0.9926, 0.9849, 0.9705, 0.941, 0.8704, 0.6425, 0.9968, 0.9913, 0.8565]): _vg.add([_i], _w, 'REPLACE')
_vg = ob_player.vertex_groups.new(name='Thigh.r')
for _i, _w in zip([7, 8, 9, 10, 11, 12, 14, 15, 17, 18, 19, 20, 21, 22, 23, 24, 25, 26, 27, 28, 29, 30, 31, 32, 33, 34, 35, 36, 37, 38, 39, 40, 41, 42, 43, 44, 45, 46, 47, 48, 49, 50, 51, 52, 53, 54, 55, 56, 57, 58, 59, 60, 61, 62, 63, 64, 65, 66, 67, 68, 69, 70, 82, 83, 182, 183, 185, 186, 187, 188, 189, 190, 191, 192, 193, 194, 195, 196, 197, 198, 199, 200, 201, 202, 203, 204, 205, 206, 207, 208, 209, 210, 211, 212, 213], [0.7371, 0.8695, 0.8917, 0.5063, 0.3239, 0.05726, 0.1249, 0.1383, 0.09322, 0.8862, 0.933, 0.9441, 0.9317, 0.8686, 0.9366, 0.9529, 0.9573, 0.9499, 0.9187, 0.807, 0.6887, 0.7609, 0.8241, 0.8132, 0.8253, 0.8358, 0.8502, 0.8551, 0.8544, 0.849, 0.6321, 0.6356, 0.6359, 0.6311, 0.619, 0.6172, 0.6132, 0.6185, 0.3739, 0.3732, 0.3779, 0.3862, 0.3808, 0.3783, 0.3778, 0.3753, 0.2077, 0.2089, 0.2095, 0.2142, 0.2245, 0.2159, 0.2119, 0.2105, 0.07235, 0.07377, 0.07505, 0.07788, 0.07231, 0.06918, 0.06935, 0.06976, 0.0, 0.0, 0.03034, 0.07782, 0.0022, 0.001356, 0.006291, 0.04334, 0.0, 0.01296, 0.01282, 1.818e-05, 0.02195, 0.0, 5.548e-06, 0.0009756, 0.0001022, 0.05356, 0.0, 0.0007497, 0.008278, 4.472e-06, 0.03889, 0.0, 0.005964, 8.793e-05, 3.567e-06, 0.0783, 0.06489, 0.003909, 0.0, 0.0, 0.0]): _vg.add([_i], _w, 'REPLACE')
_vg = ob_player.vertex_groups.new(name='Calf.r')
for _i, _w in zip([0, 1, 2, 3, 4, 5, 6, 13, 31, 32, 33, 34, 35, 36, 37, 38, 39, 40, 41, 42, 43, 44, 45, 46, 47, 48, 49, 50, 51, 52, 53, 54, 55, 56, 57, 58, 59, 60, 61, 62, 63, 64, 65, 66, 67, 68, 69, 70, 71, 72, 73, 74, 75, 76, 77, 78], [0.9931, 0.993, 0.9924, 0.9918, 0.9925, 0.9919, 0.9911, 0.9932, 0.1435, 0.1452, 0.1469, 0.1519, 0.1441, 0.1408, 0.1403, 0.1399, 0.3619, 0.3616, 0.362, 0.3659, 0.3746, 0.3699, 0.3688, 0.3671, 0.6177, 0.6163, 0.6144, 0.6096, 0.6172, 0.6204, 0.6204, 0.6209, 0.7901, 0.79, 0.7897, 0.7846, 0.773, 0.7797, 0.7824, 0.7849, 0.9262, 0.9244, 0.9235, 0.9212, 0.9272, 0.9305, 0.9302, 0.9294, 0.9952, 0.9945, 0.9953, 0.994, 0.9947, 0.9935, 0.995, 0.9941]): _vg.add([_i], _w, 'REPLACE')
_vg = ob_player.vertex_groups.new(name='Thigh.l')
_vg = ob_player.vertex_groups.new(name='Calf.l')
_m = ob_player.modifiers.new('Mirror', 'MIRROR')
_m.use_clip = True
_m = ob_player.modifiers.new('Armature', 'ARMATURE')
_m.object = ob_armature
_m = ob_player.modifiers.new('Auto Smooth', 'NODES')
_m.node_group = ng_auto_smooth
_gi = [s.identifier for s in ng_auto_smooth.interface.items_tree if s.item_type == 'SOCKET' and s.in_out == 'INPUT']
_m[_gi[1]] = 1.117  # Angle
ob_armature.location = (0.0, 0.0, 0.0)
ob_armature.scale = (0.9295, 0.9295, 0.9295)
ob_hardhat.parent = ob_armature
ob_hardhat.matrix_parent_inverse = Matrix(((1.076, -0.0, 0.0, -0.0), (-0.0, 1.076, -0.0, 0.0), (0.0, -0.0, 1.076, -0.0), (-0.0, 0.0, -0.0, 1.0)))
ob_hardhat.location = (0.0, 0.0, 0.0)
ob_hardhat.lock_rotations_4d = False
ob_hardhat.empty_display_type = 'ARROWS'
ob_hardhat.lineart.crease_threshold = 0.0
_vg = ob_hardhat.vertex_groups.new(name='Hips')
_vg = ob_hardhat.vertex_groups.new(name='Chest')
_vg = ob_hardhat.vertex_groups.new(name='Neck')
_vg = ob_hardhat.vertex_groups.new(name='Head')
for _i, _w in zip([0, 1, 2, 3, 4, 5, 6, 7, 8, 9, 10, 11, 12, 13, 14, 15, 16, 17, 18, 19, 20, 21, 22, 23, 24, 25, 26, 27, 28, 29, 30, 31, 32, 33, 34, 35, 36, 37, 38, 39, 40, 41, 42, 43, 44, 45, 46, 47, 48, 49, 50, 51, 52, 53, 54, 55, 56, 57, 58, 59, 60, 61, 62, 63, 64, 65, 66, 67, 68, 69, 70, 71, 72, 73, 74, 75, 76, 77, 78, 79, 80, 81, 82, 83, 84, 85, 86, 87, 88, 89, 90, 91, 92, 93, 94, 95, 96, 97, 98, 99, 100, 101, 102, 103, 104, 105, 106, 107, 108, 109, 110, 111, 112, 113, 114, 115, 116, 117, 118, 119, 120, 121, 122, 123, 124, 125, 126, 127, 128, 129, 130, 131, 132, 133, 134, 135, 136, 137, 138, 139, 140, 141, 142, 143, 144, 145, 146, 147, 148, 149, 150, 151, 152, 153, 154, 155, 156, 157, 158, 159, 160, 161, 162, 163, 164, 165, 166, 167, 168, 169, 170, 171, 172, 173, 174, 175, 176, 177, 178, 179, 180, 181, 182, 183, 184, 185, 186, 187, 188, 189, 190, 191, 192, 193, 194, 195, 196, 197, 198, 199, 200, 201, 202, 203, 204, 205, 206, 207, 208, 209, 210, 211, 212, 213, 214, 215, 216, 217, 218, 219, 220, 221, 222, 223, 224, 225], [0.9818, 0.982, 0.9926, 0.9851, 0.9974, 0.9935, 0.9867, 0.9976, 0.9939, 0.9874, 0.9976, 0.994, 0.9876, 0.9976, 0.9939, 0.9874, 0.9974, 0.9935, 0.9866, 0.9926, 0.9849, 0.9818, 0.982, 0.9851, 0.9867, 0.9874, 0.9876, 0.9874, 0.9866, 0.9849, 0.9973, 0.9985, 0.9983, 0.9977, 0.9976, 0.9974, 0.9983, 0.9966, 0.9911, 0.982, 1.0, 0.9971, 0.9926, 0.9851, 0.9972, 0.9926, 0.9849, 0.9968, 0.9913, 0.9818, 0.9991, 0.999, 0.9986, 0.9986, 0.999, 0.9973, 0.9985, 0.9983, 0.9977, 0.9976, 0.9974, 0.9983, 0.9926, 0.9851, 0.9974, 0.9935, 0.9867, 0.9976, 0.9939, 0.9874, 0.9976, 0.994, 0.9876, 0.9976, 0.9939, 0.9874, 0.9974, 0.9935, 0.9866, 0.9926, 0.9849, 0.9851, 0.9867, 0.9874, 0.9876, 0.9874, 0.9866, 0.9849, 0.9973, 0.9985, 0.9983, 0.9977, 0.9976, 0.9974, 0.9983, 0.9971, 0.9926, 0.9851, 0.9972, 0.9926, 0.9849, 0.9991, 0.999, 0.9986, 0.9986, 0.999, 0.9973, 0.9985, 0.9983, 0.9977, 0.9976, 0.9974, 0.9983, 0.9818, 0.982, 0.9926, 0.9851, 0.9974, 0.9935, 0.9867, 0.9976, 0.9939, 0.9874, 0.9976, 0.994, 0.9876, 0.9976, 0.9939, 0.9874, 0.9974, 0.9935, 0.9866, 0.9926, 0.9849, 0.9818, 0.982, 0.9851, 0.9867, 0.9874, 0.9876, 0.9874, 0.9866, 0.9849, 0.9973, 0.9985, 0.9983, 0.9977, 0.9976, 0.9974, 0.9983, 0.9966, 0.9911, 0.982, 1.0, 0.9971, 0.9926, 0.9851, 0.9972, 0.9926, 0.9849, 0.9968, 0.9913, 0.9818, 0.9991, 0.999, 0.9986, 0.9986, 0.999, 0.9973, 0.9985, 0.9983, 0.9977, 0.9976, 0.9974, 0.9983, 0.9926, 0.9851, 0.9974, 0.9935, 0.9867, 0.9976, 0.9939, 0.9874, 0.9976, 0.994, 0.9876, 0.9976, 0.9939, 0.9874, 0.9974, 0.9935, 0.9866, 0.9926, 0.9849, 0.9851, 0.9867, 0.9874, 0.9876, 0.9874, 0.9866, 0.9849, 0.9973, 0.9985, 0.9983, 0.9977, 0.9976, 0.9974, 0.9983, 0.9971, 0.9926, 0.9851, 0.9972, 0.9926, 0.9849, 0.9991, 0.999, 0.9986, 0.9986, 0.999, 0.9973, 0.9985, 0.9983, 0.9977, 0.9976, 0.9974, 0.9983]): _vg.add([_i], _w, 'REPLACE')
_vg = ob_hardhat.vertex_groups.new(name='Thigh.r')
_vg = ob_hardhat.vertex_groups.new(name='Calf.r')
_vg = ob_hardhat.vertex_groups.new(name='Thigh.l')
_vg = ob_hardhat.vertex_groups.new(name='Calf.l')
_m = ob_hardhat.modifiers.new('Armature', 'ARMATURE')
_m.object = ob_armature
_m = ob_hardhat.modifiers.new('Auto Smooth', 'NODES')
_m.node_group = ng_auto_smooth
_gi = [s.identifier for s in ng_auto_smooth.interface.items_tree if s.item_type == 'SOCKET' and s.in_out == 'INPUT']
_m[_gi[1]] = 0.5236  # Angle
ob_partyhat.parent = ob_armature
ob_partyhat.matrix_parent_inverse = Matrix(((1.076, -0.0, 0.0, -0.0), (-0.0, 1.076, -0.0, 0.0), (0.0, -0.0, 1.076, -0.0), (-0.0, 0.0, -0.0, 1.0)))
ob_partyhat.location = (0.0, 0.0, 0.0)
ob_partyhat.lock_rotations_4d = False
ob_partyhat.empty_display_type = 'ARROWS'
ob_partyhat.lineart.crease_threshold = 0.0
_vg = ob_partyhat.vertex_groups.new(name='Hips')
_vg = ob_partyhat.vertex_groups.new(name='Chest')
_vg = ob_partyhat.vertex_groups.new(name='Neck')
_vg = ob_partyhat.vertex_groups.new(name='Head')
for _i, _w in zip([0, 1, 2, 3, 4, 5, 6, 7, 8, 9, 10, 11, 12, 13, 14, 15, 16, 17, 18, 19, 20, 21, 22, 23, 24, 25, 26, 27, 28, 29, 30, 31, 32, 33, 34, 35, 36, 37, 38, 39, 40, 41, 42, 43, 44, 45, 46, 47, 48, 49, 50, 51, 52, 53, 54, 55, 56, 57, 58, 59, 60, 61, 62, 63, 64, 65, 66, 67, 68, 69, 70, 71, 72], [0.9966, 0.9971, 0.9974, 0.9976, 0.9976, 0.9976, 0.9974, 0.9972, 0.9968, 0.9976, 0.9971, 0.9974, 0.9976, 0.9976, 0.9976, 0.9974, 0.9972, 0.9976, 0.9976, 0.9976, 0.9976, 0.9976, 0.9976, 0.9976, 0.9976, 0.9966, 0.9971, 0.9974, 0.9976, 0.9976, 0.9976, 0.9974, 0.9972, 0.9968, 0.9971, 0.9974, 0.9976, 0.9976, 0.9976, 0.9974, 0.9972, 0.9966, 0.9966, 0.9971, 0.9971, 0.9974, 0.9974, 0.9976, 0.9976, 0.9976, 0.9976, 0.9976, 0.9976, 0.9974, 0.9974, 0.9972, 0.9972, 0.9968, 0.9968, 0.9971, 0.9971, 0.9974, 0.9974, 0.9976, 0.9976, 0.9976, 0.9976, 0.9976, 0.9976, 0.9974, 0.9974, 0.9972, 0.9972]): _vg.add([_i], _w, 'REPLACE')
_vg = ob_partyhat.vertex_groups.new(name='Thigh.r')
_vg = ob_partyhat.vertex_groups.new(name='Calf.r')
_vg = ob_partyhat.vertex_groups.new(name='Thigh.l')
_vg = ob_partyhat.vertex_groups.new(name='Calf.l')
_m = ob_partyhat.modifiers.new('Armature', 'ARMATURE')
_m.object = ob_armature
_m = ob_partyhat.modifiers.new('Auto Smooth', 'NODES')
_m.node_group = ng_auto_smooth
_gi = [s.identifier for s in ng_auto_smooth.interface.items_tree if s.item_type == 'SOCKET' and s.in_out == 'INPUT']
_m[_gi[1]] = 1.368  # Angle
ob_mustache.parent = ob_armature
ob_mustache.matrix_parent_inverse = Matrix(((1.076, -0.0, 0.0, -0.0), (-0.0, 1.076, -0.0, 0.0), (0.0, -0.0, 1.076, -0.0), (-0.0, 0.0, -0.0, 1.0)))
ob_mustache.location = (-0.003433, -0.0003366, -1.114e-08)
ob_mustache.lock_rotations_4d = False
ob_mustache.empty_display_type = 'ARROWS'
ob_mustache.lineart.crease_threshold = 0.0
_vg = ob_mustache.vertex_groups.new(name='Hips')
_vg = ob_mustache.vertex_groups.new(name='Chest')
_vg = ob_mustache.vertex_groups.new(name='Neck')
for _i, _w in zip([0, 1, 2, 3, 4, 5, 6, 7, 8, 9, 10, 11, 12, 13, 14, 15], [0.01865, 0.06636, 0.007848, 0.05788, 0.007848, 0.05788, 0.007848, 0.05788, 0.007848, 0.05788, 0.007848, 0.05788, 0.007848, 0.05788, 0.007848, 0.05788]): _vg.add([_i], _w, 'REPLACE')
_vg = ob_mustache.vertex_groups.new(name='Head')
for _i, _w in zip([0, 1, 2, 3, 4, 5, 6, 7, 8, 9, 10, 11, 12, 13, 14, 15], [0.9657, 0.9336, 0.9711, 0.9421, 0.9711, 0.9421, 0.9711, 0.9421, 0.9711, 0.9421, 0.9711, 0.9421, 0.9711, 0.9421, 0.9711, 0.9421]): _vg.add([_i], _w, 'REPLACE')
_vg = ob_mustache.vertex_groups.new(name='Thigh.r')
_vg = ob_mustache.vertex_groups.new(name='Calf.r')
_vg = ob_mustache.vertex_groups.new(name='Thigh.l')
_vg = ob_mustache.vertex_groups.new(name='Calf.l')
_m = ob_mustache.modifiers.new('Mirror', 'MIRROR')
_m.use_clip = True
_m = ob_mustache.modifiers.new('Armature', 'ARMATURE')
_m.object = ob_armature
_m = ob_mustache.modifiers.new('Auto Smooth', 'NODES')
_m.node_group = ng_auto_smooth
_gi = [s.identifier for s in ng_auto_smooth.interface.items_tree if s.item_type == 'SOCKET' and s.in_out == 'INPUT']
_m[_gi[1]] = 1.117  # Angle
ob_tophatmustache.parent = ob_armature
ob_tophatmustache.matrix_parent_inverse = Matrix(((1.076, -0.0, 0.0, -0.0), (-0.0, 1.076, -0.0, 0.0), (0.0, -0.0, 1.076, -0.0), (-0.0, 0.0, -0.0, 1.0)))
ob_tophatmustache.location = (0.0, 0.0, 0.0)
ob_tophatmustache.lock_rotations_4d = False
ob_tophatmustache.empty_display_type = 'ARROWS'
ob_tophatmustache.lineart.crease_threshold = 0.0
_vg = ob_tophatmustache.vertex_groups.new(name='Hips')
_vg = ob_tophatmustache.vertex_groups.new(name='Chest')
_vg = ob_tophatmustache.vertex_groups.new(name='Neck')
for _i, _w in zip([46, 47, 48, 49, 50, 51, 52, 53, 54, 55, 56, 57, 58, 59, 60, 61], [0.01865, 0.06636, 0.007848, 0.05788, 0.007848, 0.05788, 0.007848, 0.05788, 0.007848, 0.05788, 0.007848, 0.05788, 0.007848, 0.05788, 0.007848, 0.05788]): _vg.add([_i], _w, 'REPLACE')
_vg = ob_tophatmustache.vertex_groups.new(name='Head')
for _i, _w in zip([0, 1, 2, 3, 4, 5, 6, 7, 8, 9, 10, 11, 12, 13, 14, 15, 16, 17, 18, 19, 20, 21, 22, 23, 24, 25, 26, 27, 28, 29, 30, 31, 32, 33, 34, 35, 36, 37, 38, 39, 40, 41, 42, 43, 44, 45, 46, 47, 48, 49, 50, 51, 52, 53, 54, 55, 56, 57, 58, 59, 60, 61], [0.9911, 0.9926, 0.9935, 0.9939, 0.994, 0.9939, 0.9974, 0.9935, 0.9926, 0.9913, 0.9911, 0.9926, 0.9935, 0.9939, 0.994, 0.9939, 0.9935, 0.9926, 0.9913, 0.9911, 0.9926, 0.9935, 0.9939, 0.994, 0.9939, 0.9935, 0.9926, 0.9913, 0.9911, 0.9926, 0.9935, 0.9939, 0.994, 0.9939, 0.9935, 0.9926, 0.9913, 0.9911, 0.9926, 0.9935, 0.9939, 0.994, 0.9939, 0.9935, 0.9926, 0.9913, 0.9657, 0.9336, 0.9711, 0.9421, 0.9711, 0.9421, 0.9711, 0.9421, 0.9711, 0.9421, 0.9711, 0.9421, 0.9711, 0.9421, 0.9711, 0.9421]): _vg.add([_i], _w, 'REPLACE')
_vg = ob_tophatmustache.vertex_groups.new(name='Thigh.r')
_vg = ob_tophatmustache.vertex_groups.new(name='Calf.r')
_vg = ob_tophatmustache.vertex_groups.new(name='Thigh.l')
_vg = ob_tophatmustache.vertex_groups.new(name='Calf.l')
_m = ob_tophatmustache.modifiers.new('Mirror', 'MIRROR')
_m.use_clip = True
_m = ob_tophatmustache.modifiers.new('Armature', 'ARMATURE')
_m.object = ob_armature
_m = ob_tophatmustache.modifiers.new('Auto Smooth', 'NODES')
_m.node_group = ng_auto_smooth
_gi = [s.identifier for s in ng_auto_smooth.interface.items_tree if s.item_type == 'SOCKET' and s.in_out == 'INPUT']
_m[_gi[1]] = 1.368  # Angle

# ---- collection membership
col_collection.objects.link(ob_player)
col_collection.objects.link(ob_armature)
col_collection.objects.link(ob_hardhat)
col_collection.objects.link(ob_partyhat)
col_collection.objects.link(ob_mustache)
col_collection.objects.link(ob_tophatmustache)

# ---- scene / render settings (as saved in the file)
scene.frame_start = 1; scene.frame_end = 250; scene.frame_set(0)
scene.render.engine = 'BLENDER_EEVEE_NEXT'
scene.cycles.sampling_pattern = 'TABULATED_SOBOL'
scene.cycles.use_light_tree = False
scene.view_settings.view_transform = 'Filmic'
bpy.context.view_layer.update()

# ---- added for rendering (the .blend has no active camera and no usable light): camera, sun
cam_auto = bpy.data.cameras.new('AutoCamera')
cam_auto.lens = 50.0
cam_auto.sensor_width = 36.0
cam_auto.clip_end = 1000.0
ob_auto_camera = bpy.data.objects.new('AutoCamera', cam_auto)
scene.collection.objects.link(ob_auto_camera)
ob_auto_camera.location = (2.01084, -2.39549, 2.12521)
ob_auto_camera.rotation_euler = (1.09748, -7.21219e-08, 0.694738)
scene.camera = ob_auto_camera
light_auto_sun = bpy.data.lights.new('AutoSun', 'SUN')
light_auto_sun.energy = 3.0
light_auto_sun.angle = 0.0523599
ob_auto_sun = bpy.data.objects.new('AutoSun', light_auto_sun)
scene.collection.objects.link(ob_auto_sun)
ob_auto_sun.rotation_euler = (0.872665, 0.174533, 0.523599)
bpy.context.view_layer.update()
